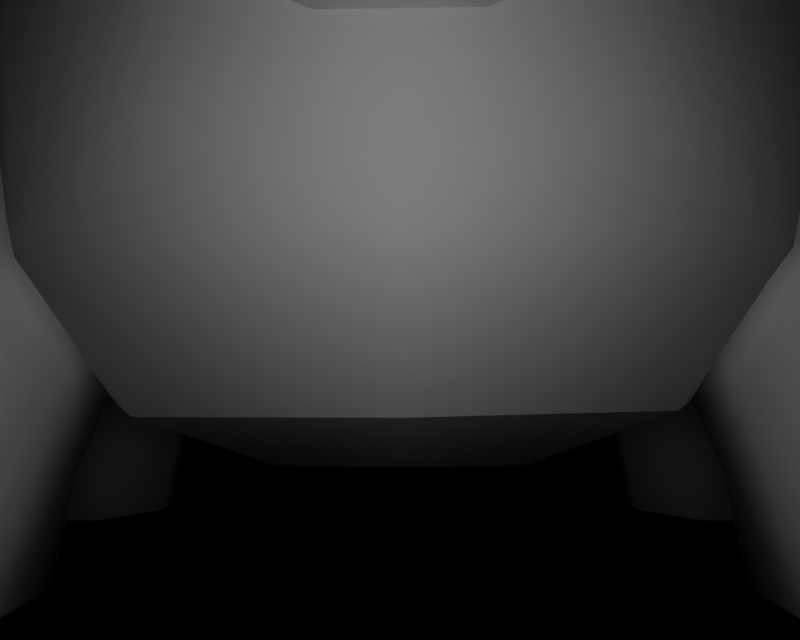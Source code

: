 # Source: BR_Trapinch.blend  (saved by Blender 2.66.1; exported with 4.5.12 LTS)
import bpy
from mathutils import Matrix  # noqa: F401  (used for matrix-valued properties, if any)

bpy.ops.wm.read_factory_settings(use_empty=True)
scene = bpy.context.scene
scene.name = '1'

# ---- collections
col_collection_1 = bpy.data.collections.new('Collection 1'); scene.collection.children.link(col_collection_1)

# ---- materials (node trees are filled in below, after node groups)
mat_mat_5 = bpy.data.materials.new('mat_5')
mat_mat_5.alpha_threshold = 0.0
mat_mat_5.specular_color = (0.5, 0.5, 0.5)
mat_mat_5.roughness = 0.5
mat_mat_4 = bpy.data.materials.new('mat_4')
mat_mat_4.alpha_threshold = 0.0
mat_mat_4.specular_color = (0.5, 0.5, 0.5)
mat_mat_4.roughness = 0.5
mat_mat_3 = bpy.data.materials.new('mat_3')
mat_mat_3.alpha_threshold = 0.0
mat_mat_3.specular_color = (0.5, 0.5, 0.5)
mat_mat_3.roughness = 0.5
mat_mat_2 = bpy.data.materials.new('mat_2')
mat_mat_2.alpha_threshold = 0.0
mat_mat_2.specular_color = (0.5, 0.5, 0.5)
mat_mat_2.roughness = 0.5
mat_mat_1 = bpy.data.materials.new('mat_1')
mat_mat_1.alpha_threshold = 0.0
mat_mat_1.specular_color = (0.5, 0.5, 0.5)
mat_mat_1.roughness = 0.5
mat_mat_0 = bpy.data.materials.new('mat_0')
mat_mat_0.alpha_threshold = 0.0
mat_mat_0.specular_color = (0.5, 0.5, 0.5)
mat_mat_0.roughness = 0.5

# ---- material node trees

# ---- cameras
cam_camera_001 = bpy.data.cameras.new('Camera.001')
cam_camera_001.passepartout_alpha = 0.2
cam_camera_001.clip_end = 100.0
cam_camera_001.lens = 35.0
cam_camera_001.sensor_width = 32.0
cam_camera_001.sensor_height = 18.0
cam_camera_001.show_passepartout = False
cam_camera_001.show_safe_areas = True
cam_camera_001.dof.focus_distance = 0.0
cam_camera_001.dof.aperture_fstop = 128.0

# ---- lights
light_lamp = bpy.data.lights.new('Lamp', 'POINT')
light_lamp.transmission_factor = 0.0
light_lamp.energy = 115.5
light_lamp.shadow_buffer_clip_start = 0.5
light_lamp.shadow_soft_size = 1.0
light_lamp.shadow_maximum_resolution = 0.006
light_lamp.use_absolute_resolution = True
light_lamp.cycles.use_multiple_importance_sampling = False

# ---- meshes
me_nuckrar_mat_5 = bpy.data.meshes.new('nuckrar_mat_5')
me_nuckrar_mat_5.from_pydata([(-1.042, 0.7847, 1.25), (-1.343, 1.399, 1.59), (-1.831, 1.386, 0.5629), (-1.41, 0.7756, 0.3967), (1.454, 0.8105, 0.4046), (1.859, 1.431, 0.5731), (1.365, 1.432, 1.598), (1.081, 0.8106, 1.256), (1.017, 0.8568, -1.205), (1.296, 1.463, -1.573), (1.826, 1.437, -0.5496), (1.428, 0.8153, -0.3734), (-1.257, 1.432, -1.581), (-0.9652, 0.8327, -1.21), (-1.38, 0.7811, -0.3811), (-1.792, 1.393, -0.5596), (-0.01475, 3.723, 1.376), (-0.5827, 3.988, 0.7717), (-0.262, 3.71, 1.357), (-0.01818, 3.958, 0.9917), (0.2329, 3.716, 1.359), (0.5466, 4.002, 0.7748), (1.966, 2.199, 0.6174), (1.877, 2.961, 0.01959), (1.829, 2.969, 0.581), (2.029, 2.203, 0.02056), (1.916, 1.435, 0.01199), (1.422, 3.573, 0.4548), (0.7654, 3.957, 0.02924), (0.7454, 3.985, 0.2625), (1.436, 3.557, 0.02279), (-1.921, 2.158, -0.5873), (-1.883, 2.916, 0.009201), (-1.782, 2.908, -0.552), (-2.017, 2.153, 0.009385), (-1.885, 1.389, 0.001488), (-1.357, 3.507, -0.417), (-0.7962, 3.938, 0.02492), (-0.7542, 3.926, -0.2082), (-1.457, 3.522, 0.01479), (-1.445, 3.538, 0.4469), (-1.839, 2.924, 0.5709), (-0.7782, 3.966, 0.2583), (-1.957, 2.151, 0.6065), (1.936, 2.205, -0.5767), (1.779, 2.952, -0.5422), (1.339, 3.54, -0.4095), (0.7103, 3.944, -0.2042), (0.01823, 0.8239, 1.622), (0.009522, 1.428, 2.111), (0.7546, 1.824, 1.939), (0.2476, 2.05, 2.166), (0.6744, 2.266, 2.039), (1.395, 2.218, 1.629), (0.000181, 2.047, 2.165), (-0.2472, 2.044, 2.163), (-0.744, 1.805, 1.935), (-1.392, 2.184, 1.622), (-1.279, 2.977, 1.563), (-1.046, 3.582, 1.317), (-0.9329, 3.115, 1.687), (-0.6891, 3.517, 1.524), (-0.01678, 4.062, 0.02326), (0.5215, 3.847, -0.6987), (0.932, 3.486, -1.288), (1.24, 2.92, -1.566), (-0.004657, 3.442, -1.63), (0.002934, 2.907, -2.02), (-1.237, 2.89, -1.573), (0.0121, 2.189, -2.174), (-1.338, 2.17, -1.654), (0.0207, 1.449, -2.027), (0.02678, 0.8466, -1.574), (1.359, 2.202, -1.647), (-0.0115, 3.842, -0.9162), (-0.5456, 3.834, -0.7016), (-0.9285, 2.643, 1.86), (-0.6775, 2.251, 2.034), (1.017, 3.607, 1.323), (0.6628, 3.531, 1.528), (0.9138, 3.134, 1.694), (1.263, 3.008, 1.57), (0.9182, 2.662, 1.866), (-0.944, 3.463, -1.293)], [], [(0, 1, 2), (3, 0, 2), (4, 5, 6), (7, 4, 6), (8, 9, 10), (11, 8, 10), (12, 13, 14), (15, 12, 14), (16, 17, 18), (16, 19, 17), (20, 19, 16), (20, 21, 19), (22, 23, 24), (22, 25, 23), (5, 25, 22), (5, 26, 25), (27, 28, 29), (27, 30, 28), (24, 30, 27), (24, 23, 30), (31, 32, 33), (31, 34, 32), (15, 34, 31), (15, 35, 34), (36, 37, 38), (36, 39, 37), (33, 39, 36), (33, 32, 39), (40, 32, 41), (40, 39, 32), (42, 39, 40), (42, 37, 39), (43, 35, 2), (43, 34, 35), (41, 34, 43), (41, 32, 34), (44, 26, 10), (44, 25, 26), (45, 25, 44), (45, 23, 25), (46, 23, 45), (46, 30, 23), (47, 30, 46), (47, 28, 30), (6, 48, 7), (6, 49, 48), (50, 49, 6), (50, 51, 49), (52, 51, 50), (50, 53, 52), (6, 53, 50), (6, 22, 53), (5, 22, 6), (54, 49, 51), (54, 55, 49), (56, 49, 55), (56, 1, 49), (57, 1, 56), (57, 43, 1), (58, 43, 57), (58, 41, 43), (40, 41, 58), (58, 59, 40), (60, 59, 58), (60, 61, 59), (17, 59, 61), (17, 40, 59), (42, 40, 17), (17, 62, 42), (19, 62, 17), (19, 21, 62), (29, 62, 21), (29, 28, 62), (47, 62, 28), (47, 63, 62), (46, 63, 47), (46, 64, 63), (65, 64, 46), (65, 66, 64), (67, 66, 65), (67, 68, 66), (69, 68, 67), (69, 70, 68), (71, 70, 69), (71, 12, 70), (13, 12, 71), (71, 72, 13), (8, 72, 71), (71, 9, 8), (73, 9, 71), (73, 44, 9), (65, 44, 73), (65, 45, 44), (46, 45, 65), (43, 2, 1), (44, 10, 9), (61, 18, 17), (1, 48, 49), (1, 0, 48), (65, 69, 67), (65, 73, 69), (71, 69, 73), (66, 63, 64), (66, 74, 63), (75, 74, 66), (75, 62, 74), (38, 62, 75), (38, 37, 62), (42, 62, 37), (63, 74, 62), (58, 76, 60), (58, 57, 76), (77, 76, 57), (57, 56, 77), (55, 77, 56), (21, 27, 29), (21, 78, 27), (79, 78, 21), (79, 80, 78), (81, 78, 80), (81, 27, 78), (24, 27, 81), (81, 22, 24), (53, 22, 81), (81, 82, 53), (80, 82, 81), (82, 52, 53), (21, 20, 79), (75, 36, 38), (75, 83, 36), (66, 83, 75), (66, 68, 83), (36, 83, 68), (68, 33, 36), (31, 33, 68), (68, 70, 31), (12, 31, 70), (12, 15, 31), (35, 3, 2), (35, 14, 3), (15, 14, 35), (4, 26, 5), (4, 11, 26), (10, 26, 11)])
me_nuckrar_mat_5.polygons.foreach_set('use_smooth', [True] * 144)
_k = set([(0, 3), (0, 48), (3, 14), (4, 7), (4, 11), (7, 48), (8, 11), (8, 72), (13, 14), (13, 72), (16, 18), (16, 20), (18, 61), (20, 79), (51, 52), (51, 54), (52, 82), (54, 55), (55, 77), (60, 61), (60, 76), (76, 77), (79, 80), (80, 82)])
me_nuckrar_mat_5.attributes.new('sharp_edge', 'BOOLEAN', 'EDGE').data.foreach_set('value', [ (min(e.vertices), max(e.vertices)) in _k for e in me_nuckrar_mat_5.edges])
_uv = me_nuckrar_mat_5.uv_layers.new(name='UVTex')
_uv.uv.foreach_set('vector', [0.8835, -0.226, 0.9562, 0.2208, 0.6771, 0.2153, 0.6278, -0.2302, 0.8835, -0.226, 0.6771, 0.2153, 0.6278, -0.2302, 0.6771, 0.2153, 0.9562, 0.2208, 0.8835, -0.226, 0.6278, -0.2302, 0.9562, 0.2208, 0.1453, -0.2094, 0.0257, 0.2285, 0.3403, 0.2156, 0.3944, -0.2295, 0.1453, -0.2094, 0.3403, 0.2156, 0.0257, 0.2285, 0.1453, -0.2094, 0.3944, -0.2295, 0.3403, 0.2156, 0.0257, 0.2285, 0.3944, -0.2295, 0.9137, 1.561, 0.7036, 1.705, 0.9181, 1.547, 0.9137, 1.561, 0.7692, 1.688, 0.7036, 1.705, 0.9234, 1.543, 0.7692, 1.688, 0.9137, 1.561, 0.9234, 1.543, 0.7036, 1.705, 0.7692, 1.688, 0.6562, 0.8514, 0.4814, 1.364, 0.6459, 1.369, 0.6562, 0.8514, 0.4828, 0.8516, 0.4814, 1.364, 0.6771, 0.2153, 0.4828, 0.8516, 0.6562, 0.8514, 0.6771, 0.2153, 0.5087, 0.2154, 0.4828, 0.8516, 0.6075, 1.497, 0.4798, 1.681, 0.5498, 1.688, 0.6075, 1.497, 0.4779, 1.488, 0.4798, 1.681, 0.6459, 1.369, 0.4779, 1.488, 0.6075, 1.497, 0.6459, 1.369, 0.4814, 1.364, 0.4779, 1.488, 0.3093, 0.8517, 0.4814, 1.364, 0.3169, 1.359, 0.3093, 0.8517, 0.4828, 0.8516, 0.4814, 1.364, 0.3403, 0.2156, 0.4828, 0.8516, 0.3093, 0.8517, 0.3403, 0.2156, 0.5087, 0.2154, 0.4828, 0.8516, 0.3483, 1.48, 0.4798, 1.681, 0.4099, 1.675, 0.3483, 1.48, 0.4779, 1.488, 0.4798, 1.681, 0.3169, 1.359, 0.4779, 1.488, 0.3483, 1.48, 0.3169, 1.359, 0.4814, 1.364, 0.4779, 1.488, 0.6075, 1.497, 0.4814, 1.364, 0.6459, 1.369, 0.6075, 1.497, 0.4779, 1.488, 0.4814, 1.364, 0.5498, 1.688, 0.4779, 1.488, 0.6075, 1.497, 0.5498, 1.688, 0.4798, 1.681, 0.4779, 1.488, 0.6562, 0.8514, 0.5087, 0.2154, 0.6771, 0.2153, 0.6562, 0.8514, 0.4828, 0.8516, 0.5087, 0.2154, 0.6459, 1.369, 0.4828, 0.8516, 0.6562, 0.8514, 0.6459, 1.369, 0.4814, 1.364, 0.4828, 0.8516, 0.3093, 0.8517, 0.5087, 0.2154, 0.3403, 0.2156, 0.3093, 0.8517, 0.4828, 0.8516, 0.5087, 0.2154, 0.3169, 1.359, 0.4828, 0.8516, 0.3093, 0.8517, 0.3169, 1.359, 0.4814, 1.364, 0.4828, 0.8516, 0.3483, 1.48, 0.4814, 1.364, 0.3169, 1.359, 0.3483, 1.48, 0.4779, 1.488, 0.4814, 1.364, 0.4099, 1.675, 0.4779, 1.488, 0.3483, 1.48, 0.4099, 1.675, 0.4798, 1.681, 0.4779, 1.488, 0.9562, 0.2208, 0.9942, -0.2127, 0.8835, -0.226, 0.9562, 0.2208, 1.14, 0.2282, 0.9942, -0.2127, 1.064, 0.5239, 1.14, 0.2282, 0.9562, 0.2208, 1.064, 0.5239, 1.131, 0.863, 1.14, 0.2282, 1.077, 0.8557, 1.131, 0.863, 1.064, 0.5239, 1.064, 0.5239, 0.9837, 0.843, 1.077, 0.8557, 0.9562, 0.2208, 0.9837, 0.843, 1.064, 0.5239, 0.9562, 0.2208, 0.6562, 0.8514, 0.9837, 0.843, 0.6771, 0.2153, 0.6562, 0.8514, 0.9562, 0.2208, 1.156, 0.8664, 1.14, 0.2282, 1.131, 0.863, 1.156, 0.8664, 1.13, 0.8629, 1.14, 0.2282, 1.064, 0.5239, 1.14, 0.2282, 1.13, 0.8629, 1.064, 0.5239, 0.9562, 0.2208, 1.14, 0.2282, 0.9837, 0.843, 0.9562, 0.2208, 1.064, 0.5239, 0.9837, 0.843, 0.6562, 0.8514, 0.9562, 0.2208, 0.964, 1.375, 0.6562, 0.8514, 0.9837, 0.843, 0.964, 1.375, 0.6459, 1.369, 0.6562, 0.8514, 0.6075, 1.497, 0.6459, 1.369, 0.964, 1.375, 0.964, 1.375, 0.8867, 1.517, 0.6075, 1.497, 0.9797, 1.435, 0.8867, 1.517, 0.964, 1.375, 0.9797, 1.435, 0.9543, 1.504, 0.8867, 1.517, 0.7036, 1.705, 0.8867, 1.517, 0.9543, 1.504, 0.7036, 1.705, 0.6075, 1.497, 0.8867, 1.517, 0.5498, 1.688, 0.6075, 1.497, 0.7036, 1.705, 0.7036, 1.705, 0.4785, 1.736, 0.5498, 1.688, 0.7692, 1.688, 0.4785, 1.736, 0.7036, 1.705, 0.7692, 1.688, 0.7036, 1.705, 0.4785, 1.736, 0.5498, 1.688, 0.4785, 1.736, 0.7036, 1.705, 0.5498, 1.688, 0.4798, 1.681, 0.4785, 1.736, 0.4099, 1.675, 0.4785, 1.736, 0.4798, 1.681, 0.4099, 1.675, 0.2618, 1.629, 0.4785, 1.736, 0.3483, 1.48, 0.2618, 1.629, 0.4099, 1.675, 0.3483, 1.48, 0.08528, 1.454, 0.2618, 1.629, 0.01789, 1.344, 0.08528, 1.454, 0.3483, 1.48, 0.01789, 1.344, -0.01663, 1.438, 0.08528, 1.454, -0.1329, 1.329, -0.01663, 1.438, 0.01789, 1.344, -0.1329, 1.329, 0.01789, 1.344, -0.01663, 1.438, -0.1819, 0.8515, 0.01789, 1.344, -0.1329, 1.329, -0.1819, 0.8515, -0.009199, 0.8437, 0.01789, 1.344, -0.1016, 0.2285, -0.009199, 0.8437, -0.1819, 0.8515, -0.1016, 0.2285, 0.0257, 0.2285, -0.009199, 0.8437, 0.1453, -0.2094, 0.0257, 0.2285, -0.1016, 0.2285, -0.1016, 0.2285, 0.03525, -0.2094, 0.1453, -0.2094, 0.1453, -0.2094, 0.03525, -0.2094, -0.1016, 0.2285, -0.1016, 0.2285, 0.0257, 0.2285, 0.1453, -0.2094, -0.009199, 0.8437, 0.0257, 0.2285, -0.1016, 0.2285, -0.009199, 0.8437, 0.3093, 0.8517, 0.0257, 0.2285, 0.01789, 1.344, 0.3093, 0.8517, -0.009199, 0.8437, 0.01789, 1.344, 0.3169, 1.359, 0.3093, 0.8517, 0.3483, 1.48, 0.3169, 1.359, 0.01789, 1.344, 0.6562, 0.8514, 0.6771, 0.2153, 0.9562, 0.2208, 0.3093, 0.8517, 0.3403, 0.2156, 0.0257, 0.2285, 0.9543, 1.504, 0.9181, 1.547, 0.7036, 1.705, 0.9562, 0.2208, 0.9942, -0.2127, 1.14, 0.2282, 0.9562, 0.2208, 0.8835, -0.226, 0.9942, -0.2127, 0.01789, 1.344, -0.1819, 0.8515, -0.1329, 1.329, 0.01789, 1.344, -0.009199, 0.8437, -0.1819, 0.8515, -0.1016, 0.2285, -0.1819, 0.8515, -0.009199, 0.8437, -0.01663, 1.438, 0.2618, 1.629, 0.08528, 1.454, -0.01663, 1.438, 0.197, 1.629, 0.2618, 1.629, 0.2618, 1.629, 0.197, 1.629, -0.01663, 1.438, 0.2618, 1.629, 0.4785, 1.736, 0.197, 1.629, 0.4099, 1.675, 0.4785, 1.736, 0.2618, 1.629, 0.4099, 1.675, 0.4798, 1.681, 0.4785, 1.736, 0.5498, 1.688, 0.4785, 1.736, 0.4798, 1.681, 0.2618, 1.629, 0.197, 1.629, 0.4785, 1.736, 0.964, 1.375, 1.048, 1.2, 0.9797, 1.435, 0.964, 1.375, 0.9837, 0.843, 1.048, 1.2, 1.081, 0.8563, 1.048, 1.2, 0.9837, 0.843, 0.9837, 0.843, 1.064, 0.5239, 1.081, 0.8563, 1.13, 0.8629, 1.081, 0.8563, 1.064, 0.5239, 0.7036, 1.705, 0.6075, 1.497, 0.5498, 1.688, 0.7036, 1.705, 0.8867, 1.517, 0.6075, 1.497, 0.9559, 1.504, 0.8867, 1.517, 0.7036, 1.705, 0.9559, 1.504, 0.9795, 1.432, 0.8867, 1.517, 0.964, 1.375, 0.8867, 1.517, 0.9795, 1.432, 0.964, 1.375, 0.6075, 1.497, 0.8867, 1.517, 0.6459, 1.369, 0.6075, 1.497, 0.964, 1.375, 0.964, 1.375, 0.6562, 0.8514, 0.6459, 1.369, 0.9837, 0.843, 0.6562, 0.8514, 0.964, 1.375, 0.964, 1.375, 1.046, 1.192, 0.9837, 0.843, 0.9795, 1.432, 1.046, 1.192, 0.964, 1.375, 1.046, 1.192, 1.077, 0.8557, 0.9837, 0.843, 0.7036, 1.705, 0.9234, 1.543, 0.9559, 1.504, 0.2618, 1.629, 0.3483, 1.48, 0.4099, 1.675, 0.2618, 1.629, 0.08528, 1.454, 0.3483, 1.48, -0.01663, 1.438, 0.08528, 1.454, 0.2618, 1.629, -0.01663, 1.438, 0.01789, 1.344, 0.08528, 1.454, 0.3483, 1.48, 0.08528, 1.454, 0.01789, 1.344, 0.01789, 1.344, 0.3169, 1.359, 0.3483, 1.48, 0.3093, 0.8517, 0.3169, 1.359, 0.01789, 1.344, 0.01789, 1.344, -0.009199, 0.8437, 0.3093, 0.8517, 0.0257, 0.2285, 0.3093, 0.8517, -0.009199, 0.8437, 0.0257, 0.2285, 0.3403, 0.2156, 0.3093, 0.8517, 0.5087, 0.2154, 0.6278, -0.2302, 0.6771, 0.2153, 0.5087, 0.2154, 0.3944, -0.2295, 0.6278, -0.2302, 0.3403, 0.2156, 0.3944, -0.2295, 0.5087, 0.2154, 0.6278, -0.2302, 0.5087, 0.2154, 0.6771, 0.2153, 0.6278, -0.2302, 0.3944, -0.2295, 0.5087, 0.2154, 0.3403, 0.2156, 0.5087, 0.2154, 0.3944, -0.2295])
me_nuckrar_mat_5.materials.append(mat_mat_5)
me_nuckrar_mat_5.use_remesh_preserve_volume = False
me_nuckrar_mat_5.use_remesh_preserve_attributes = False
me_nuckrar_mat_5.use_mirror_vertex_groups = False
me_nuckrar_mat_5.update()
me_nuckrar_mat_4 = bpy.data.meshes.new('nuckrar_mat_4')
me_nuckrar_mat_4.from_pydata([(-0.5261, 0.5638, -0.7051), (0.0, 0.5638, -0.9212), (0.0, 0.378, 0.01722), (-0.7247, 0.5027, -0.1225), (-1.41, 0.7756, 0.3967), (-0.5434, 0.5145, 0.7675), (-1.042, 0.7847, 1.25), (-0.7332, 0.5011, 0.2374), (0.0, 0.5484, 0.9862), (0.5434, 0.5145, 0.7675), (0.01823, 0.8239, 1.622), (1.081, 0.8106, 1.256), (1.454, 0.8105, 0.4046), (0.7332, 0.5011, 0.2374), (0.7247, 0.5027, -0.1225), (0.5261, 0.5638, -0.7051), (1.017, 0.8568, -1.205), (0.02678, 0.8466, -1.574), (-0.9652, 0.8327, -1.21), (-1.38, 0.7811, -0.3811), (1.428, 0.8153, -0.3734)], [], [(0, 1, 2), (3, 0, 2), (4, 5, 6), (4, 7, 5), (3, 7, 4), (3, 2, 7), (5, 7, 2), (2, 8, 5), (9, 8, 2), (9, 10, 8), (11, 10, 9), (9, 12, 11), (13, 12, 9), (13, 14, 12), (2, 14, 13), (2, 15, 14), (1, 15, 2), (1, 16, 15), (17, 16, 1), (1, 18, 17), (0, 18, 1), (0, 3, 18), (19, 18, 3), (3, 4, 19), (13, 9, 2), (10, 5, 8), (10, 6, 5), (16, 14, 15), (16, 20, 14), (12, 14, 20)])
me_nuckrar_mat_4.polygons.foreach_set('use_smooth', [True] * 30)
_k = set([(4, 6), (4, 19), (6, 10), (10, 11), (11, 12), (12, 20), (16, 17), (16, 20), (17, 18), (18, 19)])
me_nuckrar_mat_4.attributes.new('sharp_edge', 'BOOLEAN', 'EDGE').data.foreach_set('value', [ (min(e.vertices), max(e.vertices)) in _k for e in me_nuckrar_mat_4.edges])
_uv = me_nuckrar_mat_4.uv_layers.new(name='UVTex')
_uv.uv.foreach_set('vector', [0.3684, 0.05039, 0.5, 0.05039, 0.5, 0.0, 0.3412, 0.03825, 0.3684, 0.05039, 0.5, 0.0, 0.1365, 0.1057, 0.3684, 0.037, 0.243, 0.1163, 0.1365, 0.1057, 0.314, 0.02611, 0.3684, 0.037, 0.3412, 0.03825, 0.314, 0.02611, 0.1365, 0.1057, 0.3412, 0.03825, 0.5, 0.0, 0.314, 0.02611, 0.3684, 0.037, 0.314, 0.02611, 0.5, 0.0, 0.5, 0.0, 0.5, 0.0462, 0.3684, 0.037, 0.6316, 0.037, 0.5, 0.0462, 0.5, 0.0, 0.6316, 0.037, 0.5, 0.1239, 0.5, 0.0462, 0.757, 0.1163, 0.5, 0.1239, 0.6316, 0.037, 0.6316, 0.037, 0.8635, 0.1057, 0.757, 0.1163, 0.686, 0.02611, 0.8635, 0.1057, 0.6316, 0.037, 0.686, 0.02611, 0.6588, 0.03825, 0.8635, 0.1057, 0.5, 0.0, 0.6588, 0.03825, 0.686, 0.02611, 0.5, 0.0, 0.6316, 0.05039, 0.6588, 0.03825, 0.5, 0.05039, 0.6316, 0.05039, 0.5, 0.0, 0.5, 0.05039, 0.757, 0.1257, 0.6316, 0.05039, 0.5, 0.1257, 0.757, 0.1257, 0.5, 0.05039, 0.5, 0.05039, 0.243, 0.1257, 0.5, 0.1257, 0.3684, 0.05039, 0.243, 0.1257, 0.5, 0.05039, 0.3684, 0.05039, 0.3412, 0.03825, 0.243, 0.1257, 0.1898, 0.1157, 0.243, 0.1257, 0.3412, 0.03825, 0.3412, 0.03825, 0.1365, 0.1057, 0.1898, 0.1157, 0.686, 0.02611, 0.6316, 0.037, 0.5, 0.0, 0.5, 0.1239, 0.3684, 0.037, 0.5, 0.0462, 0.5, 0.1239, 0.243, 0.1163, 0.3684, 0.037, 0.757, 0.1257, 0.6588, 0.03825, 0.6316, 0.05039, 0.757, 0.1257, 0.8102, 0.1157, 0.6588, 0.03825, 0.8635, 0.1057, 0.6588, 0.03825, 0.8102, 0.1157])
me_nuckrar_mat_4.materials.append(mat_mat_4)
me_nuckrar_mat_4.use_remesh_preserve_volume = False
me_nuckrar_mat_4.use_remesh_preserve_attributes = False
me_nuckrar_mat_4.use_mirror_vertex_groups = False
me_nuckrar_mat_4.update()
me_nuckrar_mat_3 = bpy.data.meshes.new('nuckrar_mat_3')
me_nuckrar_mat_3.from_pydata([(0.9138, 3.134, 1.694), (0.923, 3.168, 2.739), (0.9182, 2.662, 1.866), (0.9239, 3.597, 2.491), (0.6628, 3.531, 1.528), (0.6772, 3.968, 2.277), (0.2329, 3.716, 1.359), (0.2491, 4.183, 2.153), (0.6748, 2.797, 2.953), (0.6744, 2.266, 2.039), (0.2458, 2.584, 3.076), (0.2476, 2.05, 2.166), (-0.2491, 2.585, 3.076), (0.000181, 2.047, 2.165), (-0.2472, 2.044, 2.163), (-0.6772, 2.8, 2.951), (-0.6775, 2.251, 2.034), (-0.9239, 3.171, 2.737), (-0.9285, 2.643, 1.86), (-0.923, 3.6, 2.49), (-0.9329, 3.115, 1.687), (-0.6748, 3.97, 2.275), (-0.6891, 3.517, 1.524), (-0.2458, 4.184, 2.152), (-0.262, 3.71, 1.357), (-0.01475, 3.723, 1.376)], [], [(0, 1, 2), (0, 3, 1), (3, 0, 4), (4, 5, 3), (6, 5, 4), (6, 7, 5), (8, 2, 1), (8, 9, 2), (10, 9, 8), (10, 11, 9), (12, 11, 10), (12, 13, 11), (14, 13, 12), (15, 14, 12), (15, 16, 14), (17, 16, 15), (17, 18, 16), (19, 18, 17), (19, 20, 18), (21, 20, 19), (21, 22, 20), (23, 22, 21), (23, 24, 22), (25, 7, 6), (25, 23, 7), (24, 23, 25)])
me_nuckrar_mat_3.polygons.foreach_set('use_smooth', [True] * 26)
_k = set([(0, 2), (0, 4), (1, 3), (1, 8), (2, 9), (3, 5), (4, 6), (5, 7), (6, 25), (7, 23), (8, 10), (9, 11), (10, 12), (11, 13), (12, 15), (13, 14), (14, 16), (15, 17), (16, 18), (17, 19), (18, 20), (19, 21), (20, 22), (21, 23), (22, 24), (24, 25)])
me_nuckrar_mat_3.attributes.new('sharp_edge', 'BOOLEAN', 'EDGE').data.foreach_set('value', [ (min(e.vertices), max(e.vertices)) in _k for e in me_nuckrar_mat_3.edges])
_uv = me_nuckrar_mat_3.uv_layers.new(name='UVTex')
_uv.uv.foreach_set('vector', [1.119, 1.013, 0.9993, -0.1437, 0.9993, 1.013, 1.119, 1.013, 1.119, -0.1437, 0.9993, -0.1437, 1.119, -0.1437, 1.119, 1.013, 0.9993, 1.013, 0.9993, 1.013, 0.9993, -0.1437, 1.119, -0.1437, 0.8431, 1.013, 0.9993, -0.1437, 0.9993, 1.013, 0.8431, 1.013, 0.8431, -0.1437, 0.9993, -0.1437, 0.6868, -0.1437, 0.9993, 1.013, 0.9993, -0.1437, 0.6868, -0.1437, 0.6868, 1.013, 0.9993, 1.013, 0.4937, -0.1437, 0.6868, 1.013, 0.6868, -0.1437, 0.4937, -0.1437, 0.4937, 1.013, 0.6868, 1.013, 0.3006, -0.1437, 0.4937, 1.013, 0.4937, -0.1437, 0.3006, -0.1437, 0.3971, 1.013, 0.4937, 1.013, 0.3006, 1.013, 0.3971, 1.013, 0.3006, -0.1437, -0.01192, -0.1437, 0.3006, 1.013, 0.3006, -0.1437, -0.01192, -0.1437, -0.01192, 1.013, 0.3006, 1.013, -0.1313, -0.1437, -0.01192, 1.013, -0.01192, -0.1437, -0.1313, -0.1437, -0.1313, 1.013, -0.01192, 1.013, -0.01192, -0.1437, -0.1313, 1.013, -0.1313, -0.1437, -0.01192, -0.1437, -0.01192, 1.013, -0.1313, 1.013, 0.3006, -0.1437, -0.01192, 1.013, -0.01192, -0.1437, 0.3006, -0.1437, 0.3006, 1.013, -0.01192, 1.013, 0.6868, -0.1437, 0.3006, 1.013, 0.3006, -0.1437, 0.6868, -0.1437, 0.6868, 1.013, 0.3006, 1.013, 0.765, 1.013, 0.8431, -0.1437, 0.8431, 1.013, 0.765, 1.013, 0.6868, -0.1437, 0.8431, -0.1437, 0.6868, 1.013, 0.6868, -0.1437, 0.765, 1.013])
me_nuckrar_mat_3.materials.append(mat_mat_3)
me_nuckrar_mat_3.use_remesh_preserve_volume = False
me_nuckrar_mat_3.use_remesh_preserve_attributes = False
me_nuckrar_mat_3.use_mirror_vertex_groups = False
me_nuckrar_mat_3.update()
me_nuckrar_mat_2 = bpy.data.meshes.new('nuckrar_mat_2')
me_nuckrar_mat_2.from_pydata([(-2.392, 0.6957, -0.6667), (-2.531, -0.01054, -1.131), (-2.512, -0.001049, -0.6922), (-2.406, 0.7258, -1.104), (-2.148, 1.352, -0.5916), (-2.155, 1.402, -1.027), (-1.602, 2.203, -0.3996), (-1.561, 2.301, -0.8278), (-2.235, -0.01879, -1.454), (-2.115, 0.678, -1.429), (-1.871, 1.334, -1.354), (-1.319, 2.185, -1.188), (-1.796, -0.02098, -1.474), (-1.689, 0.5802, -1.451), (-1.462, 1.187, -1.381), (-0.9846, 1.922, -1.245), (-1.473, -0.01582, -1.178), (-1.379, 0.4897, -1.157), (-1.168, 1.047, -1.092), (-0.7684, 1.667, -0.9761), (-1.453, -0.006327, -0.7393), (-1.364, 0.4596, -0.7197), (-1.161, 0.9968, -0.6566), (-0.7975, 1.569, -0.5378), (-2.081, 0.6053, -0.3729), (-2.188, 0.004115, -0.3959), (-1.854, 1.212, -0.3027), (-1.39, 1.948, -0.1301), (-1.749, 0.001929, -0.4154), (-1.655, 0.5075, -0.3949), (-1.445, 1.065, -0.3297), (-1.055, 1.685, -0.1874), (1.99, 1.338, 1.388), (1.652, 2.303, 0.8937), (1.426, 2.189, 1.266), (2.245, 1.405, 1.037), (2.241, 0.683, 1.441), (2.502, 0.7289, 1.092), (2.362, -0.01371, 1.464), (2.629, -0.007337, 1.115), (1.927, -0.01569, 1.521), (2.571, -0.000287, 0.6801), (1.578, -0.01209, 1.254), (2.223, 0.003304, 0.4131), (1.521, -0.005045, 0.8191), (1.788, 0.001333, 0.4707), (1.586, 1.192, 1.451), (1.098, 1.926, 1.353), (1.819, 0.5854, 1.501), (-2.241, 0.683, 1.441), (-2.629, -0.007337, 1.115), (-2.362, -0.01371, 1.464), (-2.502, 0.7289, 1.092), (-1.99, 1.338, 1.388), (-2.245, 1.405, 1.037), (-1.426, 2.189, 1.266), (-1.652, 2.303, 0.8937), (-2.571, -0.000288, 0.6801), (-2.45, 0.6964, 0.6579), (-2.2, 1.352, 0.604), (-1.643, 2.203, 0.4551), (-2.223, 0.003304, 0.4131), (-2.115, 0.6044, 0.3928), (-1.882, 1.211, 0.3426), (-1.404, 1.946, 0.2069), (-1.788, 0.001333, 0.4707), (-1.693, 0.5068, 0.4522), (-1.477, 1.064, 0.4058), (-1.076, 1.684, 0.2945), (-1.521, -0.005045, 0.8191), (-1.432, 0.4609, 0.8014), (-1.223, 0.9977, 0.7565), (-0.8499, 1.569, 0.6666), (-1.819, 0.5854, 1.501), (-1.927, -0.01569, 1.521), (-1.586, 1.192, 1.451), (-1.098, 1.926, 1.353), (-1.578, -0.01209, 1.254), (-1.484, 0.4934, 1.236), (-1.268, 1.051, 1.189), (-0.859, 1.67, 1.105), (1.643, 2.203, 0.4551), (2.2, 1.352, 0.604), (2.45, 0.6964, 0.6579), (2.531, -0.01054, -1.131), (2.392, 0.6957, -0.6667), (2.512, -0.00105, -0.6922), (2.406, 0.7258, -1.104), (2.235, -0.01879, -1.454), (2.115, 0.678, -1.429), (1.796, -0.02098, -1.474), (1.689, 0.5802, -1.451), (1.473, -0.01582, -1.178), (1.379, 0.4897, -1.157), (1.453, -0.006326, -0.7393), (1.364, 0.4596, -0.7197), (1.749, 0.001929, -0.4154), (1.655, 0.5075, -0.3949), (2.188, 0.004115, -0.3959), (2.081, 0.6053, -0.3729), (2.148, 1.352, -0.5916), (2.155, 1.402, -1.027), (1.871, 1.334, -1.354), (1.462, 1.187, -1.381), (1.168, 1.047, -1.092), (1.161, 0.9968, -0.6566), (1.445, 1.065, -0.3297), (1.854, 1.212, -0.3027), (1.055, 1.685, -0.1874), (1.39, 1.948, -0.1301), (1.602, 2.203, -0.3996), (1.577, 2.301, -0.8379), (1.319, 2.185, -1.188), (0.9846, 1.922, -1.245), (0.7684, 1.667, -0.9761), (0.7975, 1.569, -0.5378), (1.404, 1.946, 0.2069), (1.882, 1.211, 0.3426), (2.115, 0.6044, 0.3928), (1.693, 0.5068, 0.4522), (1.432, 0.4609, 0.8014), (1.484, 0.4934, 1.236), (1.477, 1.064, 0.4058), (1.223, 0.9977, 0.7565), (1.268, 1.051, 1.189), (0.859, 1.67, 1.105), (0.8499, 1.569, 0.6666), (1.076, 1.684, 0.2945)], [], [(0, 1, 2), (0, 3, 1), (3, 0, 4), (4, 5, 3), (6, 5, 4), (6, 7, 5), (3, 8, 1), (3, 9, 8), (5, 9, 3), (5, 10, 9), (7, 10, 5), (7, 11, 10), (9, 12, 8), (9, 13, 12), (10, 13, 9), (10, 14, 13), (11, 14, 10), (11, 15, 14), (13, 16, 12), (13, 17, 16), (14, 17, 13), (14, 18, 17), (15, 18, 14), (15, 19, 18), (17, 20, 16), (17, 21, 20), (18, 21, 17), (18, 22, 21), (19, 22, 18), (19, 23, 22), (24, 2, 25), (24, 0, 2), (26, 0, 24), (4, 0, 26), (27, 4, 26), (27, 6, 4), (21, 28, 20), (21, 29, 28), (22, 29, 21), (22, 30, 29), (23, 30, 22), (23, 31, 30), (29, 25, 28), (29, 24, 25), (30, 24, 29), (30, 26, 24), (31, 26, 30), (31, 27, 26), (32, 33, 34), (32, 35, 33), (36, 35, 32), (36, 37, 35), (38, 37, 36), (38, 39, 37), (8, 2, 1), (8, 25, 2), (12, 25, 8), (12, 28, 25), (16, 28, 12), (16, 20, 28), (40, 39, 38), (40, 41, 39), (42, 41, 40), (42, 43, 41), (44, 43, 42), (44, 45, 43), (46, 34, 47), (46, 32, 34), (48, 32, 46), (48, 36, 32), (40, 36, 48), (40, 38, 36), (49, 50, 51), (49, 52, 50), (53, 52, 49), (53, 54, 52), (55, 54, 53), (55, 56, 54), (52, 57, 50), (52, 58, 57), (54, 58, 52), (54, 59, 58), (56, 59, 54), (56, 60, 59), (58, 61, 57), (58, 62, 61), (59, 62, 58), (59, 63, 62), (60, 63, 59), (60, 64, 63), (62, 65, 61), (62, 66, 65), (63, 66, 62), (63, 67, 66), (64, 67, 63), (64, 68, 67), (66, 69, 65), (66, 70, 69), (67, 70, 66), (67, 71, 70), (68, 71, 67), (68, 72, 71), (73, 51, 74), (73, 49, 51), (75, 49, 73), (75, 53, 49), (76, 53, 75), (76, 55, 53), (70, 77, 69), (70, 78, 77), (71, 78, 70), (71, 79, 78), (72, 79, 71), (72, 80, 79), (78, 74, 77), (78, 73, 74), (79, 73, 78), (79, 75, 73), (80, 75, 79), (80, 76, 75), (35, 81, 33), (35, 82, 81), (37, 82, 35), (37, 83, 82), (39, 83, 37), (39, 41, 83), (57, 51, 50), (57, 74, 51), (61, 74, 57), (61, 77, 74), (65, 77, 61), (65, 69, 77), (84, 85, 86), (84, 87, 85), (88, 87, 84), (88, 89, 87), (90, 89, 88), (90, 91, 89), (92, 91, 90), (92, 93, 91), (94, 93, 92), (94, 95, 93), (96, 95, 94), (96, 97, 95), (98, 97, 96), (98, 99, 97), (86, 99, 98), (86, 85, 99), (87, 100, 85), (87, 101, 100), (89, 101, 87), (89, 102, 101), (91, 102, 89), (91, 103, 102), (93, 103, 91), (93, 104, 103), (95, 104, 93), (95, 105, 104), (97, 105, 95), (97, 106, 105), (99, 106, 97), (99, 107, 106), (85, 107, 99), (85, 100, 107), (107, 108, 106), (107, 109, 108), (100, 109, 107), (100, 110, 109), (101, 110, 100), (101, 111, 110), (102, 111, 101), (102, 112, 111), (103, 112, 102), (103, 113, 112), (104, 113, 103), (104, 114, 113), (105, 114, 104), (105, 115, 114), (106, 115, 105), (106, 108, 115), (82, 116, 81), (82, 117, 116), (83, 117, 82), (83, 118, 117), (41, 118, 83), (41, 43, 118), (98, 84, 86), (98, 88, 84), (96, 88, 98), (96, 90, 88), (94, 90, 96), (94, 92, 90), (45, 118, 43), (45, 119, 118), (44, 119, 45), (44, 120, 119), (42, 120, 44), (42, 121, 120), (40, 121, 42), (40, 48, 121), (119, 117, 118), (119, 122, 117), (120, 122, 119), (120, 123, 122), (121, 123, 120), (121, 124, 123), (48, 124, 121), (48, 46, 124), (125, 46, 47), (125, 124, 46), (126, 124, 125), (126, 123, 124), (127, 123, 126), (127, 122, 123), (116, 122, 127), (116, 117, 122)])
me_nuckrar_mat_2.polygons.foreach_set('use_smooth', [True] * 216)
_k = set([(6, 7), (6, 27), (7, 11), (11, 15), (15, 19), (19, 23), (23, 31), (27, 31), (33, 34), (33, 81), (34, 47), (47, 125), (55, 56), (55, 76), (56, 60), (60, 64), (64, 68), (68, 72), (72, 80), (76, 80), (81, 116), (108, 109), (108, 115), (109, 110), (110, 111), (111, 112), (112, 113), (113, 114), (114, 115), (116, 127), (125, 126), (126, 127)])
me_nuckrar_mat_2.attributes.new('sharp_edge', 'BOOLEAN', 'EDGE').data.foreach_set('value', [ (min(e.vertices), max(e.vertices)) in _k for e in me_nuckrar_mat_2.edges])
_uv = me_nuckrar_mat_2.uv_layers.new(name='UVTex')
_uv.uv.foreach_set('vector', [0.06464, 0.1018, 0.03926, 0.001484, 0.04279, 0.002832, 0.06464, 0.1018, 0.06208, 0.1061, 0.03926, 0.001484, 0.06208, 0.1061, 0.06464, 0.1018, 0.109, 0.195, 0.109, 0.195, 0.1077, 0.2022, 0.06208, 0.1061, 0.2084, 0.316, 0.1077, 0.2022, 0.109, 0.195, 0.2084, 0.316, 0.2158, 0.33, 0.1077, 0.2022, 0.06208, 0.1061, 0.09319, 0.000311, 0.03926, 0.001484, 0.06208, 0.1061, 0.115, 0.09931, 0.09319, 0.000311, 0.1077, 0.2022, 0.115, 0.09931, 0.06208, 0.1061, 0.1077, 0.2022, 0.1594, 0.1925, 0.115, 0.09931, 0.2158, 0.33, 0.1594, 0.1925, 0.1077, 0.2022, 0.2158, 0.33, 0.2598, 0.3134, 0.1594, 0.1925, 0.115, 0.09931, 0.173, 0.0, 0.09319, 0.000311, 0.115, 0.09931, 0.1925, 0.08542, 0.173, 0.0, 0.1594, 0.1925, 0.1925, 0.08542, 0.115, 0.09931, 0.1594, 0.1925, 0.2338, 0.1716, 0.1925, 0.08542, 0.2598, 0.3134, 0.2338, 0.1716, 0.1594, 0.1925, 0.2598, 0.3134, 0.3208, 0.2761, 0.2338, 0.1716, 0.1925, 0.08542, 0.2319, 0.000734, 0.173, 0.0, 0.1925, 0.08542, 0.2491, 0.07257, 0.2319, 0.000734, 0.2338, 0.1716, 0.2491, 0.07257, 0.1925, 0.08542, 0.2338, 0.1716, 0.2873, 0.1518, 0.2491, 0.07257, 0.3208, 0.2761, 0.2873, 0.1518, 0.2338, 0.1716, 0.3208, 0.2761, 0.3601, 0.2398, 0.2873, 0.1518, 0.2491, 0.07257, 0.2355, 0.002082, 0.2319, 0.000734, 0.2491, 0.07257, 0.2516, 0.06829, 0.2355, 0.002082, 0.2873, 0.1518, 0.2516, 0.06829, 0.2491, 0.07257, 0.2873, 0.1518, 0.2886, 0.1446, 0.2516, 0.06829, 0.3601, 0.2398, 0.2886, 0.1446, 0.2873, 0.1518, 0.3601, 0.2398, 0.3548, 0.2259, 0.2886, 0.1446, 0.1212, 0.08898, 0.04279, 0.002832, 0.1017, 0.003566, 0.1212, 0.08898, 0.06464, 0.1018, 0.04279, 0.002832, 0.1625, 0.1752, 0.06464, 0.1018, 0.1212, 0.08898, 0.109, 0.195, 0.06464, 0.1018, 0.1625, 0.1752, 0.247, 0.2798, 0.109, 0.195, 0.1625, 0.1752, 0.247, 0.2798, 0.2084, 0.316, 0.109, 0.195, 0.2516, 0.06829, 0.1815, 0.003255, 0.2355, 0.002082, 0.2516, 0.06829, 0.1987, 0.07509, 0.1815, 0.003255, 0.2886, 0.1446, 0.1987, 0.07509, 0.2516, 0.06829, 0.2886, 0.1446, 0.2369, 0.1543, 0.1987, 0.07509, 0.3548, 0.2259, 0.2369, 0.1543, 0.2886, 0.1446, 0.3548, 0.2259, 0.308, 0.2425, 0.2369, 0.1543, 0.1987, 0.07509, 0.1017, 0.003566, 0.1815, 0.003255, 0.1987, 0.07509, 0.1212, 0.08898, 0.1017, 0.003566, 0.2369, 0.1543, 0.1212, 0.08898, 0.1987, 0.07509, 0.2369, 0.1543, 0.1625, 0.1752, 0.1212, 0.08898, 0.308, 0.2425, 0.1625, 0.1752, 0.2369, 0.1543, 0.308, 0.2425, 0.247, 0.2798, 0.1625, 0.1752, 0.8623, 0.1932, 0.8007, 0.3302, 0.7596, 0.314, 0.8623, 0.1932, 0.9086, 0.2026, 0.8007, 0.3302, 0.9079, 0.1, 0.9086, 0.2026, 0.8623, 0.1932, 0.9079, 0.1, 0.9555, 0.1066, 0.9086, 0.2026, 0.9299, 0.001032, 0.9555, 0.1066, 0.9079, 0.1, 0.9299, 0.001032, 0.9785, 0.001939, 0.9555, 0.1066, 0.09319, 0.000311, 0.04279, 0.002832, 0.03926, 0.001484, 0.09319, 0.000311, 0.1017, 0.003566, 0.04279, 0.002832, 0.173, 0.0, 0.1017, 0.003566, 0.09319, 0.000311, 0.173, 0.0, 0.1815, 0.003255, 0.1017, 0.003566, 0.2319, 0.000734, 0.1815, 0.003255, 0.173, 0.0, 0.2319, 0.000734, 0.2355, 0.002082, 0.1815, 0.003255, 0.8507, 0.000752, 0.9785, 0.001939, 0.9299, 0.001032, 0.8507, 0.000752, 0.9681, 0.00294, 0.9785, 0.001939, 0.7873, 0.001263, 0.9681, 0.00294, 0.8507, 0.000752, 0.7873, 0.001263, 0.9047, 0.003451, 0.9681, 0.00294, 0.7769, 0.002264, 0.9047, 0.003451, 0.7873, 0.001263, 0.7769, 0.002264, 0.8255, 0.003171, 0.9047, 0.003451, 0.7886, 0.1723, 0.7596, 0.314, 0.6998, 0.2767, 0.7886, 0.1723, 0.8623, 0.1932, 0.7596, 0.314, 0.8311, 0.08616, 0.8623, 0.1932, 0.7886, 0.1723, 0.8311, 0.08616, 0.9079, 0.1, 0.8623, 0.1932, 0.8507, 0.000752, 0.9079, 0.1, 0.8311, 0.08616, 0.8507, 0.000752, 0.9299, 0.001032, 0.9079, 0.1, 0.0921, 0.1, 0.02147, 0.001939, 0.07007, 0.001032, 0.0921, 0.1, 0.04449, 0.1066, 0.02147, 0.001939, 0.1377, 0.1932, 0.04449, 0.1066, 0.0921, 0.1, 0.1377, 0.1932, 0.09136, 0.2026, 0.04449, 0.1066, 0.2404, 0.314, 0.09136, 0.2026, 0.1377, 0.1932, 0.2404, 0.314, 0.1993, 0.3302, 0.09136, 0.2026, 0.04449, 0.1066, 0.03193, 0.00294, 0.02147, 0.001939, 0.04449, 0.1066, 0.05396, 0.1019, 0.03193, 0.00294, 0.09136, 0.2026, 0.05396, 0.1019, 0.04449, 0.1066, 0.09136, 0.2026, 0.09954, 0.1951, 0.05396, 0.1019, 0.1993, 0.3302, 0.09954, 0.1951, 0.09136, 0.2026, 0.1993, 0.3302, 0.2009, 0.3159, 0.09954, 0.1951, 0.05396, 0.1019, 0.09532, 0.003451, 0.03193, 0.00294, 0.05396, 0.1019, 0.115, 0.08886, 0.09532, 0.003451, 0.09954, 0.1951, 0.115, 0.08886, 0.05396, 0.1019, 0.09954, 0.1951, 0.1574, 0.175, 0.115, 0.08886, 0.2009, 0.3159, 0.1574, 0.175, 0.09954, 0.1951, 0.2009, 0.3159, 0.2444, 0.2795, 0.1574, 0.175, 0.115, 0.08886, 0.1745, 0.003171, 0.09532, 0.003451, 0.115, 0.08886, 0.1918, 0.075, 0.1745, 0.003171, 0.1574, 0.175, 0.1918, 0.075, 0.115, 0.08886, 0.1574, 0.175, 0.2311, 0.1542, 0.1918, 0.075, 0.2444, 0.2795, 0.2311, 0.1542, 0.1574, 0.175, 0.2444, 0.2795, 0.3042, 0.2422, 0.2311, 0.1542, 0.1918, 0.075, 0.2231, 0.002264, 0.1745, 0.003171, 0.1918, 0.075, 0.2394, 0.06847, 0.2231, 0.002264, 0.2311, 0.1542, 0.2394, 0.06847, 0.1918, 0.075, 0.2311, 0.1542, 0.2774, 0.1447, 0.2394, 0.06847, 0.3042, 0.2422, 0.2774, 0.1447, 0.2311, 0.1542, 0.3042, 0.2422, 0.3453, 0.226, 0.2774, 0.1447, 0.1689, 0.08616, 0.07007, 0.001032, 0.1493, 0.000752, 0.1689, 0.08616, 0.0921, 0.1, 0.07007, 0.001032, 0.2114, 0.1723, 0.0921, 0.1, 0.1689, 0.08616, 0.2114, 0.1723, 0.1377, 0.1932, 0.0921, 0.1, 0.3002, 0.2767, 0.1377, 0.1932, 0.2114, 0.1723, 0.3002, 0.2767, 0.2404, 0.314, 0.1377, 0.1932, 0.2394, 0.06847, 0.2127, 0.001263, 0.2231, 0.002264, 0.2394, 0.06847, 0.2299, 0.07309, 0.2127, 0.001263, 0.2774, 0.1447, 0.2299, 0.07309, 0.2394, 0.06847, 0.2774, 0.1447, 0.2692, 0.1523, 0.2299, 0.07309, 0.3453, 0.226, 0.2692, 0.1523, 0.2774, 0.1447, 0.3453, 0.226, 0.3436, 0.2402, 0.2692, 0.1523, 0.2299, 0.07309, 0.1493, 0.000752, 0.2127, 0.001263, 0.2299, 0.07309, 0.1689, 0.08616, 0.1493, 0.000752, 0.2692, 0.1523, 0.1689, 0.08616, 0.2299, 0.07309, 0.2692, 0.1523, 0.2114, 0.1723, 0.1689, 0.08616, 0.3436, 0.2402, 0.2114, 0.1723, 0.2692, 0.1523, 0.3436, 0.2402, 0.3002, 0.2767, 0.2114, 0.1723, 0.9086, 0.2026, 0.7991, 0.3159, 0.8007, 0.3302, 0.9086, 0.2026, 0.9005, 0.1951, 0.7991, 0.3159, 0.9555, 0.1066, 0.9005, 0.1951, 0.9086, 0.2026, 0.9555, 0.1066, 0.946, 0.1019, 0.9005, 0.1951, 0.9785, 0.001939, 0.946, 0.1019, 0.9555, 0.1066, 0.9785, 0.001939, 0.9681, 0.00294, 0.946, 0.1019, 0.03193, 0.00294, 0.07007, 0.001032, 0.02147, 0.001939, 0.03193, 0.00294, 0.1493, 0.000752, 0.07007, 0.001032, 0.09532, 0.003451, 0.1493, 0.000752, 0.03193, 0.00294, 0.09532, 0.003451, 0.2127, 0.001263, 0.1493, 0.000752, 0.1745, 0.003171, 0.2127, 0.001263, 0.09532, 0.003451, 0.1745, 0.003171, 0.2231, 0.002264, 0.2127, 0.001263, 0.9607, 0.001484, 0.9354, 0.1018, 0.9572, 0.002832, 0.9607, 0.001484, 0.9379, 0.1061, 0.9354, 0.1018, 0.9068, 0.000311, 0.9379, 0.1061, 0.9607, 0.001484, 0.9068, 0.000311, 0.885, 0.09931, 0.9379, 0.1061, 0.827, 0.0, 0.885, 0.09931, 0.9068, 0.000311, 0.827, 0.0, 0.8075, 0.08542, 0.885, 0.09931, 0.7681, 0.000734, 0.8075, 0.08542, 0.827, 0.0, 0.7681, 0.000734, 0.7509, 0.07257, 0.8075, 0.08542, 0.7645, 0.002082, 0.7509, 0.07257, 0.7681, 0.000734, 0.7645, 0.002082, 0.7484, 0.06829, 0.7509, 0.07257, 0.8185, 0.003255, 0.7484, 0.06829, 0.7645, 0.002082, 0.8185, 0.003255, 0.8013, 0.07509, 0.7484, 0.06829, 0.8983, 0.003566, 0.8013, 0.07509, 0.8185, 0.003255, 0.8983, 0.003566, 0.8788, 0.08898, 0.8013, 0.07509, 0.9572, 0.002832, 0.8788, 0.08898, 0.8983, 0.003566, 0.9572, 0.002832, 0.9354, 0.1018, 0.8788, 0.08898, 0.9379, 0.1061, 0.891, 0.195, 0.9354, 0.1018, 0.9379, 0.1061, 0.8923, 0.2022, 0.891, 0.195, 0.885, 0.09931, 0.8923, 0.2022, 0.9379, 0.1061, 0.885, 0.09931, 0.8406, 0.1925, 0.8923, 0.2022, 0.8075, 0.08542, 0.8406, 0.1925, 0.885, 0.09931, 0.8075, 0.08542, 0.7662, 0.1716, 0.8406, 0.1925, 0.7509, 0.07257, 0.7662, 0.1716, 0.8075, 0.08542, 0.7509, 0.07257, 0.7127, 0.1518, 0.7662, 0.1716, 0.7484, 0.06829, 0.7127, 0.1518, 0.7509, 0.07257, 0.7484, 0.06829, 0.7114, 0.1446, 0.7127, 0.1518, 0.8013, 0.07509, 0.7114, 0.1446, 0.7484, 0.06829, 0.8013, 0.07509, 0.7631, 0.1543, 0.7114, 0.1446, 0.8788, 0.08898, 0.7631, 0.1543, 0.8013, 0.07509, 0.8788, 0.08898, 0.8375, 0.1752, 0.7631, 0.1543, 0.9354, 0.1018, 0.8375, 0.1752, 0.8788, 0.08898, 0.9354, 0.1018, 0.891, 0.195, 0.8375, 0.1752, 0.8375, 0.1752, 0.692, 0.2425, 0.7631, 0.1543, 0.8375, 0.1752, 0.753, 0.2798, 0.692, 0.2425, 0.891, 0.195, 0.753, 0.2798, 0.8375, 0.1752, 0.891, 0.195, 0.7916, 0.316, 0.753, 0.2798, 0.8923, 0.2022, 0.7916, 0.316, 0.891, 0.195, 0.8923, 0.2022, 0.787, 0.33, 0.7916, 0.316, 0.8406, 0.1925, 0.787, 0.33, 0.8923, 0.2022, 0.8406, 0.1925, 0.7402, 0.3134, 0.787, 0.33, 0.7662, 0.1716, 0.7402, 0.3134, 0.8406, 0.1925, 0.7662, 0.1716, 0.6792, 0.2761, 0.7402, 0.3134, 0.7127, 0.1518, 0.6792, 0.2761, 0.7662, 0.1716, 0.7127, 0.1518, 0.6399, 0.2398, 0.6792, 0.2761, 0.7114, 0.1446, 0.6399, 0.2398, 0.7127, 0.1518, 0.7114, 0.1446, 0.6452, 0.2259, 0.6399, 0.2398, 0.7631, 0.1543, 0.6452, 0.2259, 0.7114, 0.1446, 0.7631, 0.1543, 0.692, 0.2425, 0.6452, 0.2259, 0.9005, 0.1951, 0.7556, 0.2795, 0.7991, 0.3159, 0.9005, 0.1951, 0.8426, 0.175, 0.7556, 0.2795, 0.946, 0.1019, 0.8426, 0.175, 0.9005, 0.1951, 0.946, 0.1019, 0.885, 0.08886, 0.8426, 0.175, 0.9681, 0.00294, 0.885, 0.08886, 0.946, 0.1019, 0.9681, 0.00294, 0.9047, 0.003451, 0.885, 0.08886, 0.8983, 0.003566, 0.9607, 0.001484, 0.9572, 0.002832, 0.8983, 0.003566, 0.9068, 0.000311, 0.9607, 0.001484, 0.8185, 0.003255, 0.9068, 0.000311, 0.8983, 0.003566, 0.8185, 0.003255, 0.827, 0.0, 0.9068, 0.000311, 0.7645, 0.002082, 0.827, 0.0, 0.8185, 0.003255, 0.7645, 0.002082, 0.7681, 0.000734, 0.827, 0.0, 0.8255, 0.003171, 0.885, 0.08886, 0.9047, 0.003451, 0.8255, 0.003171, 0.8082, 0.075, 0.885, 0.08886, 0.7769, 0.002264, 0.8082, 0.075, 0.8255, 0.003171, 0.7769, 0.002264, 0.7606, 0.06847, 0.8082, 0.075, 0.7873, 0.001263, 0.7606, 0.06847, 0.7769, 0.002264, 0.7873, 0.001263, 0.7701, 0.07309, 0.7606, 0.06847, 0.8507, 0.000752, 0.7701, 0.07309, 0.7873, 0.001263, 0.8507, 0.000752, 0.8311, 0.08616, 0.7701, 0.07309, 0.8082, 0.075, 0.8426, 0.175, 0.885, 0.08886, 0.8082, 0.075, 0.7689, 0.1542, 0.8426, 0.175, 0.7606, 0.06847, 0.7689, 0.1542, 0.8082, 0.075, 0.7606, 0.06847, 0.7226, 0.1447, 0.7689, 0.1542, 0.7701, 0.07309, 0.7226, 0.1447, 0.7606, 0.06847, 0.7701, 0.07309, 0.7308, 0.1523, 0.7226, 0.1447, 0.8311, 0.08616, 0.7308, 0.1523, 0.7701, 0.07309, 0.8311, 0.08616, 0.7886, 0.1723, 0.7308, 0.1523, 0.6564, 0.2402, 0.7886, 0.1723, 0.6998, 0.2767, 0.6564, 0.2402, 0.7308, 0.1523, 0.7886, 0.1723, 0.6547, 0.226, 0.7308, 0.1523, 0.6564, 0.2402, 0.6547, 0.226, 0.7226, 0.1447, 0.7308, 0.1523, 0.6958, 0.2422, 0.7226, 0.1447, 0.6547, 0.226, 0.6958, 0.2422, 0.7689, 0.1542, 0.7226, 0.1447, 0.7556, 0.2795, 0.7689, 0.1542, 0.6958, 0.2422, 0.7556, 0.2795, 0.8426, 0.175, 0.7689, 0.1542])
me_nuckrar_mat_2.materials.append(mat_mat_2)
me_nuckrar_mat_2.use_remesh_preserve_volume = False
me_nuckrar_mat_2.use_remesh_preserve_attributes = False
me_nuckrar_mat_2.use_mirror_vertex_groups = False
me_nuckrar_mat_2.update()
me_nuckrar_mat_1 = bpy.data.meshes.new('nuckrar_mat_1')
me_nuckrar_mat_1.from_pydata([(-2.464, 4.243, 4.013), (-2.312, 3.45, 4.831), (-2.254, 3.307, 4.015), (-2.747, 4.243, 3.846), (-2.589, 3.306, 4.831), (-2.454, 4.201, 5.666), (-2.031, 3.45, 5.49), (-1.533, 2.772, 4.268), (-1.713, 3.45, 6.039), (0.0, 2.818, 5.508), (-1.27, 3.45, 6.776), (-0.8058, 3.45, 7.046), (-1.63, 4.201, 7.342), (-0.9526, 3.306, 7.496), (0.0, 4.201, 8.048), (0.0, 3.45, 7.348), (0.8058, 3.45, 7.046), (1.27, 3.45, 6.776), (1.713, 3.45, 6.039), (1.63, 4.201, 7.342), (2.147, 3.306, 6.378), (2.454, 4.201, 5.666), (2.031, 3.45, 5.49), (2.312, 3.45, 4.831), (1.533, 2.772, 4.268), (2.254, 3.307, 4.015), (1.332, 3.307, 3.144), (1.492, 4.243, 3.059), (0.0, 3.307, 2.64), (0.0, 4.243, 2.522), (-1.492, 4.243, 3.059), (-1.597, 5.686, 4.313), (-2.156, 4.243, 5.543), (-2.623, 3.339, 4.901), (-2.569, 4.243, 5.705), (-2.224, 3.339, 6.402), (-1.48, 4.243, 7.038), (-1.735, 4.243, 7.439), (-1.001, 3.339, 7.503), (0.0, 4.243, 7.619), (0.0, 5.666, 6.953), (1.48, 4.243, 7.038), (1.597, 5.686, 4.313), (2.156, 4.243, 5.543), (2.464, 4.243, 4.013), (2.623, 3.339, 4.901), (2.747, 4.243, 3.846), (-2.147, 3.306, 6.378), (0.9526, 3.306, 7.496), (0.7637, 3.04, 3.229), (-0.7637, 3.04, 3.229), (-1.332, 3.307, 3.144), (2.589, 3.306, 4.831), (0.0, 4.243, 8.151), (1.001, 3.339, 7.503), (1.735, 4.243, 7.439), (2.224, 3.339, 6.402), (2.569, 4.243, 5.705)], [], [(0, 1, 2), (0, 3, 1), (4, 1, 3), (4, 5, 1), (6, 1, 5), (6, 7, 1), (8, 7, 6), (8, 9, 7), (10, 9, 8), (10, 11, 9), (12, 11, 10), (12, 13, 11), (14, 11, 13), (14, 15, 11), (16, 15, 14), (16, 9, 15), (17, 9, 16), (17, 18, 9), (19, 18, 17), (19, 20, 18), (21, 18, 20), (21, 22, 18), (23, 22, 21), (23, 24, 22), (25, 24, 23), (25, 26, 24), (27, 26, 25), (27, 28, 26), (29, 28, 27), (29, 30, 28), (31, 30, 29), (31, 0, 30), (32, 0, 31), (33, 0, 32), (34, 33, 32), (32, 35, 34), (36, 35, 32), (36, 37, 35), (38, 37, 36), (36, 39, 38), (40, 39, 36), (40, 41, 39), (42, 41, 40), (42, 43, 41), (44, 43, 42), (44, 45, 43), (46, 45, 44), (11, 15, 9), (0, 33, 3), (5, 8, 6), (5, 47, 8), (12, 8, 47), (12, 10, 8), (16, 19, 17), (16, 48, 19), (14, 48, 16), (24, 18, 22), (24, 9, 18), (49, 9, 24), (49, 50, 9), (28, 50, 49), (28, 51, 50), (30, 51, 28), (30, 2, 51), (0, 2, 30), (50, 7, 9), (50, 51, 7), (2, 7, 51), (2, 1, 7), (49, 26, 28), (49, 24, 26), (31, 36, 32), (31, 40, 36), (42, 40, 31), (31, 29, 42), (27, 42, 29), (27, 44, 42), (25, 44, 27), (52, 23, 21), (52, 46, 23), (44, 23, 46), (44, 25, 23), (39, 53, 38), (39, 54, 53), (41, 54, 39), (41, 55, 54), (56, 55, 41), (41, 43, 56), (57, 56, 43), (43, 45, 57)])
me_nuckrar_mat_1.polygons.foreach_set('use_smooth', [True] * 90)
_k = set([(3, 4), (3, 33), (4, 5), (5, 47), (12, 13), (12, 47), (13, 14), (14, 48), (19, 20), (19, 48), (20, 21), (21, 52), (33, 34), (34, 35), (35, 37), (37, 38), (38, 53), (45, 46), (45, 57), (46, 52), (53, 54), (54, 55), (55, 56), (56, 57)])
me_nuckrar_mat_1.attributes.new('sharp_edge', 'BOOLEAN', 'EDGE').data.foreach_set('value', [ (min(e.vertices), max(e.vertices)) in _k for e in me_nuckrar_mat_1.edges])
_uv = me_nuckrar_mat_1.uv_layers.new(name='UVTex')
_uv.uv.foreach_set('vector', [0.03407, 0.4201, 0.105, 0.3587, 0.06707, 0.3457, 0.03407, 0.4201, 0.001061, 0.4944, 0.105, 0.3587, 0.02918, 0.3328, 0.105, 0.3587, 0.001061, 0.4944, 0.02918, 0.3328, 0.004951, 0.4937, 0.105, 0.3587, 0.105, 0.3587, 0.105, 0.3587, 0.004951, 0.4937, 0.105, 0.3587, 0.2327, 0.2369, 0.105, 0.3587, 0.1858, 0.3587, 0.2327, 0.2369, 0.105, 0.3587, 0.1858, 0.3587, 0.5, 0.2369, 0.2327, 0.2369, 0.2666, 0.3587, 0.5, 0.2369, 0.1858, 0.3587, 0.2666, 0.3587, 0.3833, 0.3587, 0.5, 0.2369, 0.2075, 0.4937, 0.3833, 0.3587, 0.2666, 0.3587, 0.2075, 0.4937, 0.3609, 0.3328, 0.3833, 0.3587, 0.5, 0.4937, 0.3833, 0.3587, 0.3609, 0.3328, 0.5, 0.4937, 0.5, 0.3587, 0.3833, 0.3587, 0.6167, 0.3587, 0.5, 0.3587, 0.5, 0.4937, 0.6167, 0.3587, 0.5, 0.2369, 0.5, 0.3587, 0.7334, 0.3587, 0.5, 0.2369, 0.6167, 0.3587, 0.7334, 0.3587, 0.8142, 0.3587, 0.5, 0.2369, 0.7925, 0.4937, 0.8142, 0.3587, 0.7334, 0.3587, 0.7925, 0.4937, 0.8745, 0.3328, 0.8142, 0.3587, 0.9951, 0.4937, 0.8142, 0.3587, 0.8745, 0.3328, 0.9951, 0.4937, 0.895, 0.3587, 0.8142, 0.3587, 0.895, 0.3587, 0.895, 0.3587, 0.9951, 0.4937, 0.895, 0.3587, 0.7673, 0.2369, 0.895, 0.3587, 0.8944, 0.3331, 0.7673, 0.2369, 0.895, 0.3587, 0.8944, 0.3331, 0.733, 0.3331, 0.7673, 0.2369, 0.7479, 0.5014, 0.733, 0.3331, 0.8944, 0.3331, 0.7479, 0.5014, 0.5, 0.3331, 0.733, 0.3331, 0.5, 0.5014, 0.5, 0.3331, 0.7479, 0.5014, 0.5, 0.5014, 0.2521, 0.5014, 0.5, 0.3331, 0.23, 0.7607, 0.2521, 0.5014, 0.5, 0.5014, 0.23, 0.7607, 0.0805, 0.5014, 0.2521, 0.5014, 0.0805, 0.5014, 0.0805, 0.5014, 0.23, 0.7607, 0.02447, 0.3388, 0.0805, 0.5014, 0.0805, 0.5014, 0.0, 0.5014, 0.02447, 0.3388, 0.0805, 0.5014, 0.0805, 0.5014, 0.1218, 0.3388, 0.0, 0.5014, 0.2521, 0.5014, 0.1218, 0.3388, 0.0805, 0.5014, 0.2521, 0.5014, 0.2046, 0.5014, 0.1218, 0.3388, 0.3595, 0.3388, 0.2046, 0.5014, 0.2521, 0.5014, 0.2521, 0.5014, 0.5, 0.5014, 0.3595, 0.3388, 0.5, 0.7572, 0.5, 0.5014, 0.2521, 0.5014, 0.5, 0.7572, 0.7479, 0.5014, 0.5, 0.5014, 0.77, 0.7607, 0.7479, 0.5014, 0.5, 0.7572, 0.77, 0.7607, 0.9195, 0.5014, 0.7479, 0.5014, 0.9195, 0.5014, 0.9195, 0.5014, 0.77, 0.7607, 0.9195, 0.5014, 0.9755, 0.3388, 0.9195, 0.5014, 1.0, 0.5014, 0.9755, 0.3388, 0.9195, 0.5014, 0.3833, 0.3587, 0.5, 0.3587, 0.5, 0.2369, 0.0805, 0.5014, 0.02447, 0.3388, 0.0, 0.5014, 0.004951, 0.4937, 0.1858, 0.3587, 0.105, 0.3587, 0.004951, 0.4937, 0.1255, 0.3328, 0.1858, 0.3587, 0.2075, 0.4937, 0.1858, 0.3587, 0.1255, 0.3328, 0.2075, 0.4937, 0.2666, 0.3587, 0.1858, 0.3587, 0.6167, 0.3587, 0.7925, 0.4937, 0.7334, 0.3587, 0.6167, 0.3587, 0.6391, 0.3328, 0.7925, 0.4937, 0.5, 0.4937, 0.6391, 0.3328, 0.6167, 0.3587, 0.7673, 0.2369, 0.8142, 0.3587, 0.895, 0.3587, 0.7673, 0.2369, 0.5, 0.2369, 0.8142, 0.3587, 0.6336, 0.285, 0.5, 0.2369, 0.7673, 0.2369, 0.6336, 0.285, 0.3664, 0.285, 0.5, 0.2369, 0.5, 0.3331, 0.3664, 0.285, 0.6336, 0.285, 0.5, 0.3331, 0.267, 0.3331, 0.3664, 0.285, 0.2521, 0.5014, 0.267, 0.3331, 0.5, 0.3331, 0.2521, 0.5014, 0.1056, 0.3331, 0.267, 0.3331, 0.0805, 0.5014, 0.1056, 0.3331, 0.2521, 0.5014, 0.3664, 0.285, 0.2327, 0.2369, 0.5, 0.2369, 0.3664, 0.285, 0.267, 0.3331, 0.2327, 0.2369, 0.1056, 0.3331, 0.2327, 0.2369, 0.267, 0.3331, 0.1056, 0.3331, 0.105, 0.3587, 0.2327, 0.2369, 0.6336, 0.285, 0.733, 0.3331, 0.5, 0.3331, 0.6336, 0.285, 0.7673, 0.2369, 0.733, 0.3331, 0.23, 0.7607, 0.2521, 0.5014, 0.0805, 0.5014, 0.23, 0.7607, 0.5, 0.7572, 0.2521, 0.5014, 0.77, 0.7607, 0.5, 0.7572, 0.23, 0.7607, 0.23, 0.7607, 0.5, 0.5014, 0.77, 0.7607, 0.7479, 0.5014, 0.77, 0.7607, 0.5, 0.5014, 0.7479, 0.5014, 0.9195, 0.5014, 0.77, 0.7607, 0.8944, 0.3331, 0.9195, 0.5014, 0.7479, 0.5014, 0.9708, 0.3328, 0.895, 0.3587, 0.9951, 0.4937, 0.9708, 0.3328, 0.9989, 0.4944, 0.895, 0.3587, 0.9659, 0.42, 0.895, 0.3587, 0.9989, 0.4944, 0.9659, 0.42, 0.9329, 0.3457, 0.895, 0.3587, 0.5, 0.5014, 0.5, 0.5014, 0.3595, 0.3388, 0.5, 0.5014, 0.6405, 0.3388, 0.5, 0.5014, 0.7479, 0.5014, 0.6405, 0.3388, 0.5, 0.5014, 0.7479, 0.5014, 0.7954, 0.5014, 0.6405, 0.3388, 0.8782, 0.3388, 0.7954, 0.5014, 0.7479, 0.5014, 0.7479, 0.5014, 0.9195, 0.5014, 0.8782, 0.3388, 1.0, 0.5014, 0.8782, 0.3388, 0.9195, 0.5014, 0.9195, 0.5014, 0.9755, 0.3388, 1.0, 0.5014])
me_nuckrar_mat_1.materials.append(mat_mat_1)
me_nuckrar_mat_1.use_remesh_preserve_volume = False
me_nuckrar_mat_1.use_remesh_preserve_attributes = False
me_nuckrar_mat_1.use_mirror_vertex_groups = False
me_nuckrar_mat_1.update()
me_nuckrar_mat_0 = bpy.data.meshes.new('nuckrar_mat_0')
me_nuckrar_mat_0.from_pydata([(2.747, 4.243, 3.846), (2.569, 4.243, 5.705), (2.623, 3.339, 4.901), (-2.747, 4.243, 3.846), (-2.623, 3.339, 4.901), (-2.569, 4.243, 5.705), (2.589, 3.306, 4.831), (2.537, 3.306, 3.857), (2.243, 2.498, 4.002), (2.026, 2.539, 5.355), (1.493, 2.011, 5.165), (1.408, 2.539, 6.699), (0.9403, 2.011, 6.08), (0.0, 2.011, 6.51), (0.4831, 1.639, 5.365), (0.0, 1.639, 5.555), (0.0, 1.543, 4.778), (-0.4831, 1.639, 5.365), (-0.8428, 1.639, 4.971), (-1.493, 2.011, 5.165), (-0.8919, 1.613, 4.514), (-1.696, 1.979, 4.229), (-1.002, 1.979, 3.255), (-2.242, 2.498, 4.002), (-1.358, 2.498, 2.661), (-2.537, 3.306, 3.857), (-1.577, 3.306, 2.28), (-1.778, 4.243, 2.173), (0.0, 3.306, 1.678), (0.0, 4.243, 1.533), (1.778, 4.243, 2.173), (0.0, 5.064, 1.697), (1.661, 5.106, 2.305), (1.471, 5.915, 2.662), (2.672, 5.147, 3.897), (2.251, 5.963, 4.044), (1.766, 6.487, 4.228), (1.061, 6.499, 3.229), (0.549, 6.881, 4.044), (0.0, 6.499, 2.913), (0.0, 6.881, 3.846), (-0.549, 6.881, 4.044), (0.0, 7.017, 4.881), (-0.9292, 6.881, 4.561), (-0.878, 6.881, 5.201), (-1.766, 6.487, 4.228), (-1.534, 6.487, 5.336), (-2.051, 5.963, 5.53), (-1.034, 6.487, 6.27), (-1.364, 5.949, 6.838), (0.0, 5.939, 7.369), (-1.595, 5.147, 7.302), (0.0, 5.147, 7.926), (0.0, 4.243, 8.151), (1.595, 5.147, 7.302), (1.735, 4.243, 7.439), (2.224, 3.339, 6.402), (1.001, 3.339, 7.503), (0.0, 2.498, 2.149), (1.358, 2.498, 2.661), (1.002, 1.979, 3.255), (1.696, 1.979, 4.229), (0.8919, 1.613, 4.514), (0.8428, 1.639, 4.971), (0.0, 1.979, 2.882), (0.0, 1.638, 3.874), (0.527, 1.611, 4.069), (-0.9403, 2.011, 6.08), (-1.408, 2.539, 6.699), (-2.026, 2.539, 5.355), (-2.589, 3.306, 4.831), (-0.527, 1.611, 4.069), (1.577, 3.306, 2.28), (0.9292, 6.881, 4.561), (0.878, 6.881, 5.201), (1.534, 6.487, 5.336), (2.051, 5.963, 5.53), (1.033, 6.487, 6.27), (1.364, 5.949, 6.838), (-1.061, 6.499, 3.229), (-1.471, 5.915, 2.662), (0.0, 5.867, 2.173), (-2.413, 5.147, 5.672), (-1.735, 4.243, 7.439), (-2.224, 3.339, 6.402), (-1.001, 3.339, 7.503), (2.413, 5.147, 5.672), (-0.5033, 6.881, 5.603), (0.0, 6.881, 5.797), (0.5033, 6.881, 5.603), (0.0, 6.487, 6.712), (-1.661, 5.106, 2.305), (-2.672, 5.147, 3.897), (-2.251, 5.963, 4.044), (0.0, 2.539, 7.22), (-0.9526, 3.306, 7.496), (0.0, 3.306, 7.804), (0.0, 4.201, 8.048), (0.9526, 3.306, 7.496), (1.551, 3.306, 7.192), (2.147, 3.306, 6.378), (1.63, 4.201, 7.342), (2.376, 3.306, 5.601), (2.454, 4.201, 5.666), (-2.376, 3.306, 5.601), (-2.454, 4.201, 5.666), (-2.147, 3.306, 6.378), (-1.551, 3.306, 7.192), (-1.63, 4.201, 7.342)], [], [(0, 1, 2), (3, 4, 5), (7, 0, 6), (6, 8, 7), (9, 8, 6), (9, 10, 8), (11, 10, 9), (11, 12, 10), (13, 12, 11), (13, 14, 12), (15, 14, 13), (15, 16, 14), (17, 16, 15), (17, 18, 16), (19, 18, 17), (19, 20, 18), (21, 20, 19), (21, 22, 20), (23, 22, 21), (23, 24, 22), (25, 24, 23), (25, 26, 24), (27, 26, 25), (27, 28, 26), (29, 28, 27), (29, 30, 28), (31, 30, 29), (31, 32, 30), (33, 32, 31), (33, 34, 32), (35, 34, 33), (33, 36, 35), (37, 36, 33), (37, 38, 36), (39, 38, 37), (39, 40, 38), (41, 40, 39), (41, 42, 40), (43, 42, 41), (43, 44, 42), (45, 44, 43), (45, 46, 44), (47, 46, 45), (47, 48, 46), (49, 48, 47), (49, 50, 48), (51, 50, 49), (51, 52, 50), (53, 52, 51), (53, 54, 52), (55, 54, 53), (55, 1, 54), (56, 1, 55), (55, 53, 57), (27, 25, 3), (28, 24, 26), (28, 58, 24), (59, 58, 28), (59, 60, 58), (8, 60, 59), (8, 61, 60), (10, 61, 8), (10, 62, 61), (63, 62, 10), (16, 62, 63), (14, 16, 63), (63, 10, 14), (12, 14, 10), (58, 22, 24), (58, 64, 22), (60, 64, 58), (60, 65, 64), (66, 65, 60), (66, 16, 65), (62, 16, 66), (60, 62, 66), (61, 62, 60), (13, 17, 15), (13, 67, 17), (68, 67, 13), (68, 19, 67), (69, 19, 68), (69, 23, 19), (70, 23, 69), (70, 25, 23), (3, 25, 70), (17, 67, 19), (23, 21, 19), (20, 16, 18), (20, 71, 16), (22, 71, 20), (22, 65, 71), (64, 65, 22), (71, 65, 16), (59, 7, 8), (59, 72, 7), (28, 72, 59), (28, 30, 72), (7, 72, 30), (30, 0, 7), (34, 0, 30), (30, 32, 34), (42, 38, 40), (42, 73, 38), (74, 73, 42), (74, 36, 73), (75, 36, 74), (75, 76, 36), (77, 76, 75), (77, 78, 76), (50, 78, 77), (50, 54, 78), (52, 54, 50), (76, 35, 36), (38, 73, 36), (41, 45, 43), (41, 79, 45), (39, 79, 41), (39, 80, 79), (81, 80, 39), (81, 31, 80), (33, 31, 81), (81, 39, 33), (37, 33, 39), (47, 51, 49), (47, 82, 51), (5, 51, 82), (5, 83, 51), (84, 83, 5), (83, 53, 51), (83, 85, 53), (54, 76, 78), (54, 86, 76), (1, 86, 54), (48, 44, 46), (48, 87, 44), (88, 87, 48), (88, 42, 87), (89, 42, 88), (89, 74, 42), (77, 74, 89), (77, 75, 74), (44, 87, 42), (88, 77, 89), (88, 90, 77), (48, 90, 88), (48, 50, 90), (77, 90, 50), (27, 31, 29), (27, 91, 31), (92, 91, 27), (92, 80, 91), (93, 80, 92), (93, 45, 80), (47, 45, 93), (31, 91, 80), (27, 3, 92), (45, 79, 80), (1, 0, 34), (34, 86, 1), (76, 86, 34), (34, 35, 76), (5, 92, 3), (5, 82, 92), (47, 92, 82), (47, 93, 92), (94, 68, 13), (94, 95, 68), (96, 95, 94), (96, 97, 95), (98, 97, 96), (96, 94, 98), (11, 98, 94), (11, 99, 98), (100, 99, 11), (100, 101, 99), (98, 99, 101), (11, 94, 13), (9, 100, 11), (9, 102, 100), (6, 102, 9), (6, 103, 102), (100, 102, 103), (104, 70, 69), (104, 105, 70), (106, 105, 104), (104, 69, 106), (68, 106, 69), (68, 107, 106), (95, 107, 68), (95, 108, 107), (106, 107, 108)])
me_nuckrar_mat_0.polygons.foreach_set('use_smooth', [True] * 192)
_k = set([(0, 2), (0, 6), (1, 2), (1, 56), (3, 4), (3, 70), (4, 5), (5, 84), (6, 103), (53, 57), (53, 85), (55, 56), (55, 57), (70, 105), (83, 84), (83, 85), (95, 97), (95, 108), (97, 98), (98, 101), (100, 101), (100, 103), (105, 106), (106, 108)])
me_nuckrar_mat_0.attributes.new('sharp_edge', 'BOOLEAN', 'EDGE').data.foreach_set('value', [ (min(e.vertices), max(e.vertices)) in _k for e in me_nuckrar_mat_0.edges])
_uv = me_nuckrar_mat_0.uv_layers.new(name='UVTex')
_uv.uv.foreach_set('vector', [1.0, 0.5014, 1.0, 0.5014, 0.9755, 0.3388, 0.0, 0.5014, 0.02447, 0.3388, 0.0, 0.5014, 0.9708, 0.3328, 0.9989, 0.4944, 0.9708, 0.3328, 0.9708, 0.3328, 0.9005, 0.1876, 0.9708, 0.3328, 0.9005, 0.1876, 0.9005, 0.1876, 0.9708, 0.3328, 0.9005, 0.1876, 0.791, 0.09429, 0.9005, 0.1876, 0.7366, 0.1876, 0.791, 0.09429, 0.9005, 0.1876, 0.7366, 0.1876, 0.6719, 0.09429, 0.791, 0.09429, 0.5, 0.09429, 0.6719, 0.09429, 0.7366, 0.1876, 0.5, 0.09429, 0.5904, 0.02416, 0.6719, 0.09429, 0.5, 0.02416, 0.5904, 0.02416, 0.5, 0.09429, 0.5, 0.02416, 0.5, 0.0, 0.5904, 0.02416, 0.4096, 0.02416, 0.5, 0.0, 0.5, 0.02416, 0.4096, 0.02416, 0.347, 0.02416, 0.5, 0.0, 0.209, 0.09429, 0.347, 0.02416, 0.4096, 0.02416, 0.209, 0.09429, 0.347, 0.02416, 0.347, 0.02416, 0.209, 0.09429, 0.347, 0.02416, 0.209, 0.09429, 0.209, 0.09429, 0.3281, 0.09429, 0.347, 0.02416, 0.0995, 0.1876, 0.3281, 0.09429, 0.209, 0.09429, 0.0995, 0.1876, 0.2634, 0.1876, 0.3281, 0.09429, 0.02918, 0.3328, 0.2634, 0.1876, 0.0995, 0.1876, 0.02918, 0.3328, 0.2218, 0.3328, 0.2634, 0.1876, 0.2046, 0.5014, 0.2218, 0.3328, 0.02918, 0.3328, 0.2046, 0.5014, 0.5, 0.3328, 0.2218, 0.3328, 0.5, 0.5014, 0.5, 0.3328, 0.2046, 0.5014, 0.5, 0.5014, 0.7954, 0.5014, 0.5, 0.3328, 0.5, 0.6639, 0.7954, 0.5014, 0.5, 0.5014, 0.5, 0.6639, 0.781, 0.6639, 0.7954, 0.5014, 0.739, 0.8105, 0.781, 0.6639, 0.5, 0.6639, 0.739, 0.8105, 0.9755, 0.6639, 0.781, 0.6639, 0.9045, 0.8105, 0.9755, 0.6639, 0.739, 0.8105, 0.739, 0.8105, 0.7939, 0.9048, 0.9045, 0.8105, 0.6736, 0.9048, 0.7939, 0.9048, 0.739, 0.8105, 0.6736, 0.9048, 0.5913, 0.9756, 0.7939, 0.9048, 0.5, 0.9048, 0.5913, 0.9756, 0.6736, 0.9048, 0.5, 0.9048, 0.5, 0.9756, 0.5913, 0.9756, 0.4087, 0.9756, 0.5, 0.9756, 0.5, 0.9048, 0.4087, 0.9756, 0.5, 1.0, 0.5, 0.9756, 0.3455, 0.9756, 0.5, 1.0, 0.4087, 0.9756, 0.3455, 0.9756, 0.3455, 0.9756, 0.5, 1.0, 0.2061, 0.9048, 0.3455, 0.9756, 0.3455, 0.9756, 0.2061, 0.9048, 0.2061, 0.9048, 0.3455, 0.9756, 0.09549, 0.8105, 0.2061, 0.9048, 0.2061, 0.9048, 0.09549, 0.8105, 0.3264, 0.9048, 0.2061, 0.9048, 0.261, 0.808, 0.3264, 0.9048, 0.09549, 0.8105, 0.261, 0.808, 0.5, 0.8063, 0.3264, 0.9048, 0.219, 0.6639, 0.5, 0.8063, 0.261, 0.808, 0.219, 0.6639, 0.5, 0.6639, 0.5, 0.8063, 0.5, 0.5014, 0.5, 0.6639, 0.219, 0.6639, 0.5, 0.5014, 0.781, 0.6639, 0.5, 0.6639, 0.7954, 0.5014, 0.781, 0.6639, 0.5, 0.5014, 0.7954, 0.5014, 1.0, 0.5014, 0.781, 0.6639, 0.8782, 0.3388, 1.0, 0.5014, 0.7954, 0.5014, 0.7954, 0.5014, 0.5, 0.5014, 0.6405, 0.3388, 0.2046, 0.5014, 0.02918, 0.3328, 0.000893, 0.4956, 0.5, 0.3328, 0.2634, 0.1876, 0.2218, 0.3328, 0.5, 0.3328, 0.5, 0.1876, 0.2634, 0.1876, 0.7366, 0.1876, 0.5, 0.1876, 0.5, 0.3328, 0.7366, 0.1876, 0.6719, 0.09429, 0.5, 0.1876, 0.9005, 0.1876, 0.6719, 0.09429, 0.7366, 0.1876, 0.9005, 0.1876, 0.791, 0.09429, 0.6719, 0.09429, 0.791, 0.09429, 0.791, 0.09429, 0.9005, 0.1876, 0.791, 0.09429, 0.653, 0.02416, 0.791, 0.09429, 0.653, 0.02416, 0.653, 0.02416, 0.791, 0.09429, 0.653, 0.02416, 0.5, 0.0, 0.653, 0.02416, 0.5904, 0.02416, 0.5, 0.0, 0.653, 0.02416, 0.653, 0.02416, 0.791, 0.09429, 0.5904, 0.02416, 0.6719, 0.09429, 0.5904, 0.02416, 0.791, 0.09429, 0.5, 0.1876, 0.3281, 0.09429, 0.2634, 0.1876, 0.5, 0.1876, 0.5, 0.09429, 0.3281, 0.09429, 0.6719, 0.09429, 0.5, 0.09429, 0.5, 0.1876, 0.6719, 0.09429, 0.5, 0.02416, 0.5, 0.09429, 0.5904, 0.02416, 0.5, 0.02416, 0.6719, 0.09429, 0.5904, 0.02416, 0.5, 0.0, 0.5, 0.02416, 0.653, 0.02416, 0.5, 0.0, 0.5904, 0.02416, 0.5904, 0.02416, 0.6719, 0.09429, 0.653, 0.02416, 0.791, 0.09429, 0.653, 0.02416, 0.6719, 0.09429, 0.5, 0.09429, 0.4096, 0.02416, 0.5, 0.02416, 0.5, 0.09429, 0.3281, 0.09429, 0.4096, 0.02416, 0.2634, 0.1876, 0.3281, 0.09429, 0.5, 0.09429, 0.2634, 0.1876, 0.209, 0.09429, 0.3281, 0.09429, 0.0995, 0.1876, 0.209, 0.09429, 0.2634, 0.1876, 0.0995, 0.1876, 0.0995, 0.1876, 0.209, 0.09429, 0.02918, 0.3328, 0.0995, 0.1876, 0.0995, 0.1876, 0.02918, 0.3328, 0.02918, 0.3328, 0.0995, 0.1876, 0.001061, 0.4944, 0.02918, 0.3328, 0.02918, 0.3328, 0.4096, 0.02416, 0.3281, 0.09429, 0.209, 0.09429, 0.0995, 0.1876, 0.209, 0.09429, 0.209, 0.09429, 0.347, 0.02416, 0.5, 0.0, 0.347, 0.02416, 0.347, 0.02416, 0.4096, 0.02416, 0.5, 0.0, 0.3281, 0.09429, 0.4096, 0.02416, 0.347, 0.02416, 0.3281, 0.09429, 0.5, 0.02416, 0.4096, 0.02416, 0.5, 0.09429, 0.5, 0.02416, 0.3281, 0.09429, 0.4096, 0.02416, 0.5, 0.02416, 0.5, 0.0, 0.7366, 0.1876, 0.9708, 0.3328, 0.9005, 0.1876, 0.7366, 0.1876, 0.7782, 0.3328, 0.9708, 0.3328, 0.5, 0.3328, 0.7782, 0.3328, 0.7366, 0.1876, 0.5, 0.3328, 0.7954, 0.5014, 0.7782, 0.3328, 0.9708, 0.3328, 0.7782, 0.3328, 0.7954, 0.5014, 0.7954, 0.5014, 1.0, 0.5014, 0.9708, 0.3328, 0.9755, 0.6639, 1.0, 0.5014, 0.7954, 0.5014, 0.7954, 0.5014, 0.781, 0.6639, 0.9755, 0.6639, 0.5, 1.0, 0.5913, 0.9756, 0.5, 0.9756, 0.5, 1.0, 0.6545, 0.9756, 0.5913, 0.9756, 0.6545, 0.9756, 0.6545, 0.9756, 0.5, 1.0, 0.6545, 0.9756, 0.7939, 0.9048, 0.6545, 0.9756, 0.7939, 0.9048, 0.7939, 0.9048, 0.6545, 0.9756, 0.7939, 0.9048, 0.9045, 0.8105, 0.7939, 0.9048, 0.6736, 0.9048, 0.9045, 0.8105, 0.7939, 0.9048, 0.6736, 0.9048, 0.739, 0.808, 0.9045, 0.8105, 0.5, 0.8063, 0.739, 0.808, 0.6736, 0.9048, 0.5, 0.8063, 0.781, 0.6639, 0.739, 0.808, 0.5, 0.6639, 0.781, 0.6639, 0.5, 0.8063, 0.9045, 0.8105, 0.9045, 0.8105, 0.7939, 0.9048, 0.5913, 0.9756, 0.6545, 0.9756, 0.7939, 0.9048, 0.4087, 0.9756, 0.2061, 0.9048, 0.3455, 0.9756, 0.4087, 0.9756, 0.3264, 0.9048, 0.2061, 0.9048, 0.5, 0.9048, 0.3264, 0.9048, 0.4087, 0.9756, 0.5, 0.9048, 0.261, 0.8105, 0.3264, 0.9048, 0.5, 0.8105, 0.261, 0.8105, 0.5, 0.9048, 0.5, 0.8105, 0.5, 0.6639, 0.261, 0.8105, 0.739, 0.8105, 0.5, 0.6639, 0.5, 0.8105, 0.5, 0.8105, 0.5, 0.9048, 0.739, 0.8105, 0.6736, 0.9048, 0.739, 0.8105, 0.5, 0.9048, 0.09549, 0.8105, 0.219, 0.6639, 0.261, 0.808, 0.09549, 0.8105, 0.02447, 0.6639, 0.219, 0.6639, 0.0, 0.5014, 0.219, 0.6639, 0.02447, 0.6639, 0.0, 0.5014, 0.2046, 0.5014, 0.219, 0.6639, 0.1218, 0.3388, 0.2046, 0.5014, 0.0, 0.5014, 0.2046, 0.5014, 0.5, 0.5014, 0.219, 0.6639, 0.2046, 0.5014, 0.3595, 0.3388, 0.5, 0.5014, 0.781, 0.6639, 0.9045, 0.8105, 0.739, 0.808, 0.781, 0.6639, 0.9755, 0.6639, 0.9045, 0.8105, 1.0, 0.5014, 0.9755, 0.6639, 0.781, 0.6639, 0.3264, 0.9048, 0.3455, 0.9756, 0.2061, 0.9048, 0.3264, 0.9048, 0.4087, 0.9756, 0.3455, 0.9756, 0.5, 0.9756, 0.4087, 0.9756, 0.3264, 0.9048, 0.5, 0.9756, 0.5, 1.0, 0.4087, 0.9756, 0.5913, 0.9756, 0.5, 1.0, 0.5, 0.9756, 0.5913, 0.9756, 0.6545, 0.9756, 0.5, 1.0, 0.6736, 0.9048, 0.6545, 0.9756, 0.5913, 0.9756, 0.6736, 0.9048, 0.7939, 0.9048, 0.6545, 0.9756, 0.3455, 0.9756, 0.4087, 0.9756, 0.5, 1.0, 0.5, 0.9756, 0.6736, 0.9048, 0.5913, 0.9756, 0.5, 0.9756, 0.5, 0.9048, 0.6736, 0.9048, 0.3264, 0.9048, 0.5, 0.9048, 0.5, 0.9756, 0.3264, 0.9048, 0.5, 0.8063, 0.5, 0.9048, 0.6736, 0.9048, 0.5, 0.9048, 0.5, 0.8063, 0.2046, 0.5014, 0.5, 0.6639, 0.5, 0.5014, 0.2046, 0.5014, 0.219, 0.6639, 0.5, 0.6639, 0.02447, 0.6639, 0.219, 0.6639, 0.2046, 0.5014, 0.02447, 0.6639, 0.261, 0.8105, 0.219, 0.6639, 0.09549, 0.8105, 0.261, 0.8105, 0.02447, 0.6639, 0.09549, 0.8105, 0.2061, 0.9048, 0.261, 0.8105, 0.09549, 0.8105, 0.2061, 0.9048, 0.09549, 0.8105, 0.5, 0.6639, 0.219, 0.6639, 0.261, 0.8105, 0.2046, 0.5014, 0.0, 0.5014, 0.02447, 0.6639, 0.2061, 0.9048, 0.3264, 0.9048, 0.261, 0.8105, 2.386, -0.1024, 0.04325, -0.1024, 0.1006, 0.9033, 0.1006, 0.9033, 2.329, 0.9033, 2.386, -0.1024, 2.163, 1.811, 2.329, 0.9033, 0.1006, 0.9033, 0.1006, 0.9033, 0.267, 1.811, 2.163, 1.811, 2.386, -0.1024, 0.1006, 0.9033, 0.04325, -0.1024, 2.386, -0.1024, 2.329, 0.9033, 0.1006, 0.9033, 2.163, 1.811, 0.1006, 0.9033, 2.329, 0.9033, 2.163, 1.811, 0.267, 1.811, 0.1006, 0.9033, 0.5, 0.1876, 0.2634, 0.1876, 0.5, 0.09429, 0.5, 0.1876, 0.3609, 0.3328, 0.2634, 0.1876, 0.5, 0.3328, 0.3609, 0.3328, 0.5, 0.1876, 0.5, 0.3328, 0.5, 0.4937, 0.3609, 0.3328, 0.6391, 0.3328, 0.5, 0.4937, 0.5, 0.3328, 0.5, 0.3328, 0.5, 0.1876, 0.6391, 0.3328, 0.7366, 0.1876, 0.6391, 0.3328, 0.5, 0.1876, 0.7366, 0.1876, 0.7782, 0.3328, 0.6391, 0.3328, 0.8745, 0.3328, 0.7782, 0.3328, 0.7366, 0.1876, 0.8745, 0.3328, 0.7925, 0.4937, 0.7782, 0.3328, 0.6391, 0.3328, 0.7782, 0.3328, 0.7925, 0.4937, 0.7366, 0.1876, 0.5, 0.1876, 0.5, 0.09429, 0.9005, 0.1876, 0.8745, 0.3328, 0.7366, 0.1876, 0.9005, 0.1876, 0.9708, 0.3328, 0.8745, 0.3328, 0.9708, 0.3328, 0.9708, 0.3328, 0.9005, 0.1876, 0.9708, 0.3328, 0.9951, 0.4937, 0.9708, 0.3328, 0.8745, 0.3328, 0.9708, 0.3328, 0.9951, 0.4937, 0.02918, 0.3328, 0.02918, 0.3328, 0.0995, 0.1876, 0.02918, 0.3328, 0.004951, 0.4937, 0.02918, 0.3328, 0.1255, 0.3328, 0.004951, 0.4937, 0.02918, 0.3328, 0.02918, 0.3328, 0.0995, 0.1876, 0.1255, 0.3328, 0.2634, 0.1876, 0.1255, 0.3328, 0.0995, 0.1876, 0.2634, 0.1876, 0.2218, 0.3328, 0.1255, 0.3328, 0.3609, 0.3328, 0.2218, 0.3328, 0.2634, 0.1876, 0.3609, 0.3328, 0.2075, 0.4937, 0.2218, 0.3328, 0.1255, 0.3328, 0.2218, 0.3328, 0.2075, 0.4937])
me_nuckrar_mat_0.materials.append(mat_mat_0)
me_nuckrar_mat_0.use_remesh_preserve_volume = False
me_nuckrar_mat_0.use_remesh_preserve_attributes = False
me_nuckrar_mat_0.use_mirror_vertex_groups = False
me_nuckrar_mat_0.update()

# ---- objects
ob_lamp_002 = bpy.data.objects.new('Lamp.002', light_lamp)
ob_lamp_001 = bpy.data.objects.new('Lamp.001', light_lamp)
ob_camera_001 = bpy.data.objects.new('Camera.001', cam_camera_001)
ob_nuckrar_mat_5 = bpy.data.objects.new('nuckrar_mat_5', me_nuckrar_mat_5)
ob_nuckrar_mat_4 = bpy.data.objects.new('nuckrar_mat_4', me_nuckrar_mat_4)
ob_nuckrar_mat_3 = bpy.data.objects.new('nuckrar_mat_3', me_nuckrar_mat_3)
ob_nuckrar_mat_2 = bpy.data.objects.new('nuckrar_mat_2', me_nuckrar_mat_2)
ob_nuckrar_mat_1 = bpy.data.objects.new('nuckrar_mat_1', me_nuckrar_mat_1)
ob_nuckrar_mat_0 = bpy.data.objects.new('nuckrar_mat_0', me_nuckrar_mat_0)

# ---- transforms, parenting, visibility, modifiers, constraints
ob_lamp_002.location = (0.7747, 1.162, 4.648)
ob_lamp_002.lock_rotations_4d = False
ob_lamp_002.empty_display_type = 'ARROWS'
ob_lamp_002.lineart.crease_threshold = 0.0
ob_lamp_001.location = (-0.7747, 1.162, 4.648)
ob_lamp_001.lock_rotations_4d = False
ob_lamp_001.empty_display_type = 'ARROWS'
ob_lamp_001.lineart.crease_threshold = 0.0
ob_camera_001.location = (0.0, 1.162, 4.648)
ob_camera_001.lock_rotations_4d = False
ob_camera_001.empty_display_type = 'ARROWS'
ob_camera_001.lineart.crease_threshold = 0.0
ob_nuckrar_mat_5.location = (0.0, 0.0, 0.0)
ob_nuckrar_mat_5.lock_rotations_4d = False
ob_nuckrar_mat_5.empty_display_type = 'ARROWS'
ob_nuckrar_mat_5.lineart.crease_threshold = 0.0
ob_nuckrar_mat_4.location = (0.0, 0.0, 0.0)
ob_nuckrar_mat_4.lock_rotations_4d = False
ob_nuckrar_mat_4.empty_display_type = 'ARROWS'
ob_nuckrar_mat_4.lineart.crease_threshold = 0.0
ob_nuckrar_mat_3.location = (0.0, 0.0, 0.0)
ob_nuckrar_mat_3.lock_rotations_4d = False
ob_nuckrar_mat_3.empty_display_type = 'ARROWS'
ob_nuckrar_mat_3.lineart.crease_threshold = 0.0
ob_nuckrar_mat_2.location = (0.0, 0.0, 0.0)
ob_nuckrar_mat_2.lock_rotations_4d = False
ob_nuckrar_mat_2.empty_display_type = 'ARROWS'
ob_nuckrar_mat_2.lineart.crease_threshold = 0.0
ob_nuckrar_mat_1.location = (0.0, 0.0, 0.0)
ob_nuckrar_mat_1.lock_rotations_4d = False
ob_nuckrar_mat_1.empty_display_type = 'ARROWS'
ob_nuckrar_mat_1.lineart.crease_threshold = 0.0
ob_nuckrar_mat_0.location = (0.0, 0.0, 0.0)
ob_nuckrar_mat_0.lock_rotations_4d = False
ob_nuckrar_mat_0.empty_display_type = 'ARROWS'
ob_nuckrar_mat_0.lineart.crease_threshold = 0.0

# ---- collection membership
col_collection_1.objects.link(ob_lamp_002)
col_collection_1.objects.link(ob_lamp_001)
col_collection_1.objects.link(ob_camera_001)
col_collection_1.objects.link(ob_nuckrar_mat_5)
col_collection_1.objects.link(ob_nuckrar_mat_4)
col_collection_1.objects.link(ob_nuckrar_mat_3)
col_collection_1.objects.link(ob_nuckrar_mat_2)
col_collection_1.objects.link(ob_nuckrar_mat_1)
col_collection_1.objects.link(ob_nuckrar_mat_0)

# ---- scene / render settings (as saved in the file)
scene.camera = ob_camera_001
scene.frame_start = 1; scene.frame_end = 250; scene.frame_set(1)
scene.render.engine = 'BLENDER_EEVEE_NEXT'
scene.render.image_settings.file_format = 'TARGA'
scene.render.image_settings.color_mode = 'RGB'
scene.render.image_settings.compression = 90
scene.render.resolution_x = 320
scene.render.resolution_y = 256
scene.render.fps = 25
scene.render.dither_intensity = 0.0
scene.render.film_transparent = True
scene.render.use_compositing = False
scene.render.use_sequencer = False
scene.render.use_file_extension = False
scene.render.bake_margin = 2
scene.render.bake_bias = 0.0
scene.render.use_stamp_time = False
scene.render.use_stamp_date = False
scene.render.use_stamp_frame = False
scene.render.use_stamp_camera = False
scene.render.use_stamp_scene = False
scene.render.use_stamp_filename = False
scene.render.use_stamp_render_time = False
scene.render.stamp_font_size = 0
scene.render.stamp_foreground = (0.0, 0.0, 0.0, 0.0)
scene.render.stamp_background = (0.0, 0.0, 0.0, 0.0)
scene.cycles.use_denoising = False
scene.cycles.samples = 10
scene.cycles.sampling_pattern = 'TABULATED_SOBOL'
scene.cycles.light_sampling_threshold = 0.0
scene.cycles.use_adaptive_sampling = False
scene.cycles.use_light_tree = False
scene.cycles.blur_glossy = 0.0
scene.cycles.volume_bounces = 1
scene.cycles.pixel_filter_type = 'GAUSSIAN'
scene.cycles.sample_clamp_indirect = 0.0
scene.view_settings.view_transform = 'Raw'
bpy.context.view_layer.update()
